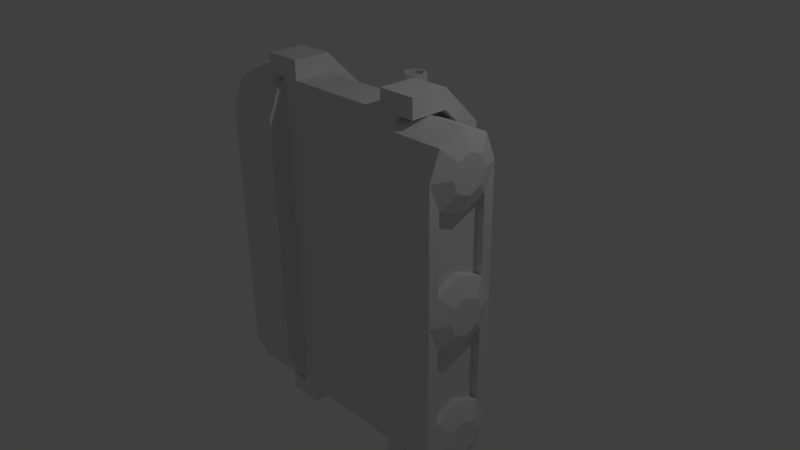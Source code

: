 # Source: TankagaPlayer.blend  (saved by Blender 2.77.0; exported with 4.5.12 LTS)
import bpy
from mathutils import Matrix  # noqa: F401  (used for matrix-valued properties, if any)

bpy.ops.wm.read_factory_settings(use_empty=True)
scene = bpy.context.scene
scene.name = 'Scene'

# ---- collections
col_collection_1 = bpy.data.collections.new('Collection 1'); scene.collection.children.link(col_collection_1)

# ---- materials (node trees are filled in below, after node groups)
mat_material = bpy.data.materials.new('Material')
mat_material.alpha_threshold = 0.0
mat_material.use_transparent_shadow = False
mat_material.roughness = 0.5
mat_material.line_color = (0.0, 0.0, 0.0, 1.0)

# ---- material node trees

# ---- world
world_world = bpy.data.worlds.new('World'); scene.world = world_world
world_world.color = (0.05088, 0.05088, 0.05088)
world_world.use_sun_shadow = False
world_world.sun_shadow_jitter_overblur = 0.0
world_world.cycles.sampling_method = 'MANUAL'

# ---- cameras
cam_camera = bpy.data.cameras.new('Camera')
cam_camera.clip_end = 100.0
cam_camera.lens = 35.0
cam_camera.sensor_width = 32.0
cam_camera.sensor_height = 18.0
cam_camera.ortho_scale = 7.314
cam_camera.dof.focus_distance = 0.0
cam_camera.dof.aperture_fstop = 128.0

# ---- lights
light_lamp = bpy.data.lights.new('Lamp', 'POINT')
light_lamp.transmission_factor = 0.0
light_lamp.cutoff_distance = 30.0
light_lamp.energy = 100.0
light_lamp.shadow_buffer_clip_start = 1.001
light_lamp.shadow_soft_size = 0.1
light_lamp.shadow_maximum_resolution = 0.006
light_lamp.use_absolute_resolution = True

# ---- meshes
me_cube = bpy.data.meshes.new('Cube')
me_cube.from_pydata([(0.75, -0.5, -2.5), (0.75, -0.5, 2.5), (0.75, 0.5, -2.0), (0.75, 0.5, 2.0), (0.75, -1.093e-07, -2.5), (0.75, 1.093e-07, 2.5), (1.0, -0.5, 0.25), (1.0, -0.5, 2.25), (1.0, -0.5, -2.25), (1.0, -9.835e-08, -2.25), (1.0, 0.25, -2.0), (1.0, 9.835e-08, 2.25), (1.0, 0.25, 2.0), (1.0, 0.25, 0.25), (1.0, 1.093e-08, 0.25), (1.25, -0.5, 2.25), (1.25, -0.5, 2.5), (1.25, 2.318e-08, -2.5), (1.25, 0.5, -2.0), (1.25, 2.417e-07, 2.5), (1.25, 0.5, 2.0), (1.25, 0.5, 0.25), (1.25, -0.5, -2.5), (1.25, -0.5, -2.25), (1.25, 3.41e-08, -2.25), (1.25, 0.25, -2.0), (1.25, 2.308e-07, 2.25), (1.25, 0.25, 2.0), (1.25, 0.25, 0.25), (0.5, 0.5, -1.625), (0.75, 0.5, 0.25), (0.75, 0.5, -1.0), (1.0, 0.25, -1.0), (1.25, 0.5, -1.0), (1.25, 0.25, -1.0), (1.0, -4.371e-08, -1.0), (1.0, -0.5, -1.0), (0.5, 0.75, -1.625), (0.75, 0.75, 0.25), (0.75, 0.75, -1.0), (0.5, 1.0, -1.625), (0.75, 1.0, 4.927e-07), (0.75, 1.0, -1.0), (0.5, 0.5, 0.25), (0.5, 0.75, 0.25), (0.5, 1.0, 4.927e-07), (0.5, 1.0, -0.5), (0.25, 1.0, 0.25), (0.1414, 0.6086, 0.25), (0.2, 0.75, 0.25), (0.1414, 0.8914, 0.25), (0.1061, 0.6439, 0.75), (0.15, 0.75, 0.75), (0.1061, 0.8561, 0.75), (0.1061, 0.6439, 2.25), (0.15, 0.75, 2.25), (0.1061, 0.8561, 2.25), (0.07955, 0.6705, 2.25), (0.1125, 0.75, 2.25), (0.07955, 0.8295, 2.25), (0.07955, 0.6705, 2.0), (0.1125, 0.75, 2.0), (0.07955, 0.8295, 2.0), (0.75, 0.5, 1.75), (1.25, 0.5, 1.5), (1.25, 0.25, 1.5), (0.75, 9.835e-08, 2.25), (0.75, 0.5, -1.75), (1.25, 0.5, -1.5), (1.25, 0.25, -1.5), (0.75, -9.835e-08, -2.25), (0.75, -0.5, -2.25), (0.75, -0.5, 2.25), (0.75, -0.5, 0.25), (0.75, -0.5, -1.0), (0.375, 1.0, -0.625), (0.375, 1.0, -1.125), (0.25, 1.0, -1.375), (0.2875, 1.1, -0.825), (0.2875, 1.1, -1.075), (0.225, 1.1, -1.2), (0.875, 0.6, 0.9375), (1.125, 0.6, 0.9375), (1.125, 0.6, -0.5625), (1.125, 0.6, 0.0625), (0.875, 0.6, -1.062), (1.125, 0.6, -1.062), (0.875, 0.6, 0.0625), (0.875, 0.6, -0.5625), (0.875, 0.6, 0.8125), (1.125, 0.6, 0.8125), (0.875, 0.6, -0.9375), (1.125, 0.6, -0.9375), (1.75, -0.25, 1.25), (1.75, 0.1036, 1.396), (1.75, 0.25, 1.75), (1.75, 0.1036, 2.104), (1.75, -0.25, 2.25), (1.75, -0.6036, 2.104), (1.75, -0.75, 1.75), (1.75, -0.6036, 1.396), (1.75, -0.25, -2.25), (1.75, 0.1036, -2.104), (1.75, 0.25, -1.75), (1.75, 0.1036, -1.396), (1.75, -0.25, -1.25), (1.75, -0.6036, -1.396), (1.75, -0.75, -1.75), (1.75, -0.6036, -2.104), (1.0, 0.25, 1.75), (1.0, 0.1036, 2.104), (1.0, -0.25, 2.25), (1.0, -0.6036, 2.104), (1.0, -0.75, 1.75), (1.0, -0.25, -2.25), (1.0, 0.1036, -2.104), (1.0, 0.25, -1.75), (1.0, -0.75, -1.75), (1.0, -0.6036, -2.104), (1.75, -0.25, -0.5), (1.75, 0.1036, -0.3536), (1.75, 0.25, -1.093e-08), (1.75, 0.1036, 0.3536), (1.75, -0.25, 0.5), (1.75, -0.6036, 0.3536), (1.75, -0.75, 3.278e-08), (1.75, -0.6036, -0.3536), (1.0, 0.25, -1.093e-08), (1.0, -0.75, 3.278e-08), (1.85, -0.25, -0.25), (1.85, -0.07322, -0.1768), (1.85, -3.641e-16, -8.33e-09), (1.85, -0.07322, 0.1768), (1.85, -0.25, 0.25), (1.85, -0.4268, 0.1768), (1.85, -0.5, 1.353e-08), (1.85, -0.4268, -0.1768), (1.85, -0.25, 4.446e-08), (1.85, -0.25, -2.0), (1.85, -0.07322, -1.927), (1.85, -7.649e-08, -1.75), (1.85, -0.07322, -1.573), (1.85, -0.25, -1.5), (1.85, -0.4268, -1.573), (1.85, -0.5, -1.75), (1.85, -0.4268, -1.927), (1.85, -0.25, -1.75), (1.85, -0.25, 1.5), (1.85, -0.07322, 1.573), (1.85, 7.649e-08, 1.75), (1.85, -0.07322, 1.927), (1.85, -0.25, 2.0), (1.85, -0.4268, 1.927), (1.85, -0.5, 1.75), (1.85, -0.4268, 1.573), (1.85, -0.25, 1.75), (1.65, -0.25, 1.25), (1.65, 0.1036, 1.396), (1.65, -0.6036, 1.396), (1.65, 0.1036, -1.396), (1.65, -0.25, -1.25), (1.65, -0.6036, -1.396), (1.65, -0.25, -0.5), (1.65, 0.1036, -0.3536), (1.65, 0.1036, 0.3536), (1.65, -0.25, 0.5), (1.65, -0.6036, 0.3536), (1.65, -0.6036, -0.3536), (-0.75, -0.5, -2.5), (-0.75, -0.5, 2.5), (-0.75, 0.5, -2.0), (-0.75, 0.5, 2.0), (0.0, 0.5, 1.75), (-0.75, -1.093e-07, -2.5), (-0.75, 1.093e-07, 2.5), (-1.0, -0.5, 0.25), (-1.0, -0.5, 2.25), (-1.0, -0.5, -2.25), (-1.0, -9.835e-08, -2.25), (-1.0, 0.25, -2.0), (-1.0, 9.835e-08, 2.25), (-1.0, 0.25, 2.0), (-1.0, 0.25, 0.25), (-1.0, 1.093e-08, 0.25), (-1.25, -0.5, 2.25), (-1.25, -0.5, 2.5), (-1.25, 2.318e-08, -2.5), (-1.25, 0.5, -2.0), (-1.25, 2.417e-07, 2.5), (-1.25, 0.5, 2.0), (-1.25, 0.5, 0.25), (-1.25, -0.5, -2.5), (-1.25, -0.5, -2.25), (-1.25, 3.41e-08, -2.25), (-1.25, 0.25, -2.0), (-1.25, 2.308e-07, 2.25), (-1.25, 0.25, 2.0), (-1.25, 0.25, 0.25), (-0.5, 0.5, -1.625), (-0.75, 0.5, 0.25), (-0.75, 0.5, -1.0), (-1.0, 0.25, -1.0), (-1.25, 0.5, -1.0), (-1.25, 0.25, -1.0), (-1.0, -4.371e-08, -1.0), (-1.0, -0.5, -1.0), (0.0, 0.5, -1.625), (0.0, 0.5, 0.25), (-0.5, 0.75, -1.625), (-0.75, 0.75, 0.25), (-0.75, 0.75, -1.0), (0.0, 0.75, -1.625), (-0.5, 1.0, -1.625), (-0.75, 1.0, 4.927e-07), (-0.75, 1.0, -1.0), (0.0, 1.0, -1.625), (-0.5, 0.5, 0.25), (-0.5, 0.75, 0.25), (-0.5, 1.0, 4.927e-07), (0.0, 1.0, 0.003801), (-0.5, 1.0, -0.5), (0.0, 1.0, -0.4981), (0.0, 1.0, 0.25), (-0.25, 1.0, 0.25), (0.0, 0.95, 0.25), (0.0, 0.55, 0.25), (-0.1414, 0.6086, 0.25), (-0.2, 0.75, 0.25), (-0.1414, 0.8914, 0.25), (0.0, 0.9, 0.75), (0.0, 0.6, 0.75), (-0.1061, 0.6439, 0.75), (-0.15, 0.75, 0.75), (-0.1061, 0.8561, 0.75), (0.0, 0.9, 2.25), (0.0, 0.6, 2.25), (-0.1061, 0.6439, 2.25), (-0.15, 0.75, 2.25), (-0.1061, 0.8561, 2.25), (0.0, 0.8625, 2.25), (0.0, 0.6375, 2.25), (-0.07955, 0.6705, 2.25), (-0.1125, 0.75, 2.25), (-0.07955, 0.8295, 2.25), (0.0, 0.8625, 2.0), (0.0, 0.6375, 2.0), (-0.07955, 0.6705, 2.0), (-0.1125, 0.75, 2.0), (-0.07955, 0.8295, 2.0), (0.0, 0.75, 2.0), (-0.75, 0.5, 1.75), (-1.25, 0.5, 1.5), (-1.25, 0.25, 1.5), (0.0, 9.835e-08, 2.25), (-0.75, 9.835e-08, 2.25), (-0.75, 0.5, -1.75), (-1.25, 0.5, -1.5), (-1.25, 0.25, -1.5), (-0.75, -9.835e-08, -2.25), (0.0, 0.5, -1.75), (0.0, -9.835e-08, -2.25), (-0.75, -0.5, -2.25), (0.0, -0.5, -2.25), (0.0, -0.5, 2.25), (-0.75, -0.5, 2.25), (-0.75, -0.5, 0.25), (-0.75, -0.5, -1.0), (0.0, -0.5, 0.25), (0.0, -0.5, -1.0), (-0.375, 1.0, -0.625), (-0.375, 1.0, -1.125), (-0.25, 1.0, -1.375), (0.0, 1.0, -1.375), (0.0, 1.0, -0.625), (-0.2875, 1.1, -0.825), (-0.2875, 1.1, -1.075), (-0.225, 1.1, -1.2), (0.0, 1.1, -1.2), (0.0, 1.1, -0.825), (-0.875, 0.6, 0.9375), (-1.125, 0.6, 0.9375), (-1.125, 0.6, -0.5625), (-1.125, 0.6, 0.0625), (-0.875, 0.6, -1.062), (-1.125, 0.6, -1.062), (-0.875, 0.6, 0.0625), (-0.875, 0.6, -0.5625), (-0.875, 0.6, 0.8125), (-1.125, 0.6, 0.8125), (-0.875, 0.6, -0.9375), (-1.125, 0.6, -0.9375), (-1.75, -0.25, 1.25), (-1.75, 0.1036, 1.396), (-1.75, 0.25, 1.75), (-1.75, 0.1036, 2.104), (-1.75, -0.25, 2.25), (-1.75, -0.6036, 2.104), (-1.75, -0.75, 1.75), (-1.75, -0.6036, 1.396), (-1.75, -0.25, -2.25), (-1.75, 0.1036, -2.104), (-1.75, 0.25, -1.75), (-1.75, 0.1036, -1.396), (-1.75, -0.25, -1.25), (-1.75, -0.6036, -1.396), (-1.75, -0.75, -1.75), (-1.75, -0.6036, -2.104), (-1.0, 0.25, 1.75), (-1.0, 0.1036, 2.104), (-1.0, -0.25, 2.25), (-1.0, -0.6036, 2.104), (-1.0, -0.75, 1.75), (-1.0, -0.25, -2.25), (-1.0, 0.1036, -2.104), (-1.0, 0.25, -1.75), (-1.0, -0.75, -1.75), (-1.0, -0.6036, -2.104), (-1.75, -0.25, -0.5), (-1.75, 0.1036, -0.3536), (-1.75, 0.25, -1.093e-08), (-1.75, 0.1036, 0.3536), (-1.75, -0.25, 0.5), (-1.75, -0.6036, 0.3536), (-1.75, -0.75, 3.278e-08), (-1.75, -0.6036, -0.3536), (-1.0, 0.25, -1.093e-08), (-1.0, -0.75, 3.278e-08), (-1.85, -0.25, -0.25), (-1.85, -0.07322, -0.1768), (-1.85, -3.641e-16, -8.33e-09), (-1.85, -0.07322, 0.1768), (-1.85, -0.25, 0.25), (-1.85, -0.4268, 0.1768), (-1.85, -0.5, 1.353e-08), (-1.85, -0.4268, -0.1768), (-1.85, -0.25, 4.446e-08), (-1.85, -0.25, -2.0), (-1.85, -0.07322, -1.927), (-1.85, -7.649e-08, -1.75), (-1.85, -0.07322, -1.573), (-1.85, -0.25, -1.5), (-1.85, -0.4268, -1.573), (-1.85, -0.5, -1.75), (-1.85, -0.4268, -1.927), (-1.85, -0.25, -1.75), (-1.85, -0.25, 1.5), (-1.85, -0.07322, 1.573), (-1.85, 7.649e-08, 1.75), (-1.85, -0.07322, 1.927), (-1.85, -0.25, 2.0), (-1.85, -0.4268, 1.927), (-1.85, -0.5, 1.75), (-1.85, -0.4268, 1.573), (-1.85, -0.25, 1.75), (-1.65, -0.25, 1.25), (-1.65, 0.1036, 1.396), (-1.65, -0.6036, 1.396), (-1.65, 0.1036, -1.396), (-1.65, -0.25, -1.25), (-1.65, -0.6036, -1.396), (-1.65, -0.25, -0.5), (-1.65, 0.1036, -0.3536), (-1.65, 0.1036, 0.3536), (-1.65, -0.25, 0.5), (-1.65, -0.6036, 0.3536), (-1.65, -0.6036, -0.3536)], [], [(21, 28, 34, 33), (3, 5, 19, 20), (10, 9, 24, 25), (8, 0, 22, 23), (7, 11, 26, 15), (11, 12, 27, 26), (14, 13, 12, 11), (6, 14, 11, 7), (13, 32, 34, 28), (17, 24, 23, 22), (18, 25, 24, 17), (20, 19, 26, 27), (15, 26, 19, 16), (9, 8, 23, 24), (5, 1, 16, 19), (4, 2, 18, 17), (1, 7, 15, 16), (0, 4, 17, 22), (32, 13, 14, 35), (36, 35, 14, 6), (32, 35, 9, 10), (8, 9, 35, 36), (31, 29, 37, 39), (43, 30, 38, 44), (29, 206, 211, 37), (30, 31, 39, 38), (39, 37, 40, 42), (37, 211, 215, 40), (38, 39, 42, 41), (21, 33, 83, 84), (41, 45, 44, 38), (221, 219, 45, 46), (42, 46, 45, 41), (45, 47, 44), (45, 219, 222, 47), (50, 47, 222, 224), (44, 47, 50, 49), (43, 44, 49, 48), (207, 43, 48, 225), (50, 224, 229, 53), (225, 48, 51, 230), (48, 49, 52, 51), (49, 50, 53, 52), (52, 53, 56, 55), (53, 229, 234, 56), (230, 51, 54, 235), (51, 52, 55, 54), (54, 55, 58, 57), (55, 56, 59, 58), (56, 234, 239, 59), (235, 54, 57, 240), (240, 57, 60, 245), (57, 58, 61, 60), (58, 59, 62, 61), (59, 239, 244, 62), (61, 62, 244, 249), (245, 60, 61, 249), (20, 27, 65, 64), (20, 64, 90, 82), (28, 21, 64, 65), (27, 12, 65), (12, 13, 28, 65), (63, 172, 253, 66), (3, 63, 66, 5), (18, 2, 85, 86), (25, 18, 68, 69), (25, 69, 10), (10, 69, 34, 32), (34, 69, 68, 33), (33, 68, 92, 83), (31, 67, 29), (70, 67, 2, 4), (206, 29, 67, 259), (70, 260, 259, 67), (260, 70, 71, 262), (66, 253, 263, 72), (0, 71, 70, 4), (8, 71, 0), (5, 66, 72, 1), (1, 72, 7), (36, 6, 73, 74), (6, 7, 72, 73), (36, 74, 71, 8), (74, 73, 267, 268), (71, 74, 268, 262), (263, 267, 73, 72), (221, 46, 75, 273), (42, 76, 75, 46), (40, 77, 76, 42), (215, 272, 77, 40), (75, 76, 79, 78), (76, 77, 80, 79), (77, 272, 277, 80), (273, 75, 78, 278), (79, 278, 78), (79, 80, 277, 278), (2, 67, 91, 85), (30, 43, 172, 63), (207, 172, 43), (83, 88, 87, 84), (84, 87, 89, 90), (86, 85, 91, 92), (83, 92, 91, 88), (82, 90, 89, 81), (3, 20, 82, 81), (31, 30, 87, 88), (68, 18, 86, 92), (67, 31, 88, 91), (64, 21, 84, 90), (63, 3, 81, 89), (30, 63, 89, 87), (101, 108, 118, 114), (97, 96, 110, 111), (102, 101, 114, 115), (98, 97, 111, 112), (103, 102, 115, 116), (108, 107, 117, 118), (96, 95, 109, 110), (99, 98, 112, 113), (111, 110, 112), (110, 109, 113, 112), (116, 115, 118, 117), (114, 118, 115), (100, 99, 125, 124), (95, 94, 122, 121), (107, 106, 126, 125), (104, 103, 121, 120), (116, 117, 128, 127), (109, 127, 128, 113), (109, 95, 121, 127), (116, 127, 121, 103), (117, 107, 125, 128), (113, 128, 125, 99), (123, 124, 134, 133), (119, 120, 130, 129), (124, 125, 135, 134), (120, 121, 131, 130), (125, 126, 136, 135), (121, 122, 132, 131), (126, 119, 129, 136), (122, 123, 133, 132), (129, 137, 135, 136), (137, 133, 134, 135), (130, 131, 137, 129), (131, 132, 133, 137), (107, 108, 145, 144), (103, 104, 141, 140), (108, 101, 138, 145), (104, 105, 142, 141), (105, 106, 143, 142), (101, 102, 139, 138), (106, 107, 144, 143), (102, 103, 140, 139), (138, 146, 144, 145), (146, 142, 143, 144), (139, 140, 146, 138), (140, 141, 142, 146), (99, 100, 154, 153), (95, 96, 150, 149), (100, 93, 147, 154), (96, 97, 151, 150), (97, 98, 152, 151), (93, 94, 148, 147), (98, 99, 153, 152), (94, 95, 149, 148), (147, 155, 153, 154), (155, 151, 152, 153), (148, 149, 155, 147), (149, 150, 151, 155), (122, 94, 157, 164), (123, 122, 164, 165), (93, 100, 158, 156), (106, 105, 160, 161), (126, 106, 161, 167), (94, 93, 156, 157), (124, 123, 165, 166), (100, 124, 166, 158), (104, 120, 163, 159), (119, 126, 167, 162), (105, 104, 159, 160), (120, 119, 162, 163), (156, 158, 166, 165), (157, 156, 165, 164), (161, 160, 162, 167), (160, 159, 163, 162), (190, 202, 203, 197), (171, 189, 188, 174), (179, 194, 193, 178), (177, 192, 191, 168), (176, 184, 195, 180), (180, 195, 196, 181), (183, 180, 181, 182), (175, 176, 180, 183), (182, 197, 203, 201), (186, 191, 192, 193), (187, 186, 193, 194), (189, 196, 195, 188), (184, 185, 188, 195), (178, 193, 192, 177), (174, 188, 185, 169), (173, 186, 187, 170), (169, 185, 184, 176), (168, 191, 186, 173), (201, 204, 183, 182), (205, 175, 183, 204), (201, 179, 178, 204), (177, 205, 204, 178), (200, 210, 208, 198), (216, 217, 209, 199), (198, 208, 211, 206), (199, 209, 210, 200), (210, 214, 212, 208), (208, 212, 215, 211), (209, 213, 214, 210), (190, 282, 281, 202), (213, 209, 217, 218), (221, 220, 218, 219), (214, 213, 218, 220), (218, 217, 223), (218, 223, 222, 219), (228, 224, 222, 223), (217, 227, 228, 223), (216, 226, 227, 217), (207, 225, 226, 216), (228, 233, 229, 224), (225, 230, 231, 226), (226, 231, 232, 227), (227, 232, 233, 228), (232, 237, 238, 233), (233, 238, 234, 229), (230, 235, 236, 231), (231, 236, 237, 232), (236, 241, 242, 237), (237, 242, 243, 238), (238, 243, 239, 234), (235, 240, 241, 236), (240, 245, 246, 241), (241, 246, 247, 242), (242, 247, 248, 243), (243, 248, 244, 239), (247, 249, 244, 248), (245, 249, 247, 246), (189, 251, 252, 196), (189, 280, 288, 251), (197, 252, 251, 190), (196, 252, 181), (181, 252, 197, 182), (250, 254, 253, 172), (171, 174, 254, 250), (187, 284, 283, 170), (194, 257, 256, 187), (194, 179, 257), (179, 201, 203, 257), (203, 202, 256, 257), (202, 281, 290, 256), (200, 198, 255), (258, 173, 170, 255), (206, 259, 255, 198), (258, 255, 259, 260), (260, 262, 261, 258), (254, 264, 263, 253), (168, 173, 258, 261), (177, 168, 261), (174, 169, 264, 254), (169, 176, 264), (205, 266, 265, 175), (175, 265, 264, 176), (205, 177, 261, 266), (266, 268, 267, 265), (261, 262, 268, 266), (263, 264, 265, 267), (221, 273, 269, 220), (214, 220, 269, 270), (212, 214, 270, 271), (215, 212, 271, 272), (269, 274, 275, 270), (270, 275, 276, 271), (271, 276, 277, 272), (273, 278, 274, 269), (275, 274, 278), (275, 278, 277, 276), (170, 283, 289, 255), (199, 250, 172, 216), (207, 216, 172), (281, 282, 285, 286), (282, 288, 287, 285), (284, 290, 289, 283), (281, 286, 289, 290), (280, 279, 287, 288), (171, 279, 280, 189), (200, 286, 285, 199), (256, 290, 284, 187), (255, 289, 286, 200), (251, 288, 282, 190), (250, 287, 279, 171), (199, 285, 287, 250), (299, 312, 316, 306), (295, 309, 308, 294), (300, 313, 312, 299), (296, 310, 309, 295), (301, 314, 313, 300), (306, 316, 315, 305), (294, 308, 307, 293), (297, 311, 310, 296), (309, 310, 308), (308, 310, 311, 307), (314, 315, 316, 313), (312, 313, 316), (298, 322, 323, 297), (293, 319, 320, 292), (305, 323, 324, 304), (302, 318, 319, 301), (314, 325, 326, 315), (307, 311, 326, 325), (307, 325, 319, 293), (314, 301, 319, 325), (315, 326, 323, 305), (311, 297, 323, 326), (321, 331, 332, 322), (317, 327, 328, 318), (322, 332, 333, 323), (318, 328, 329, 319), (323, 333, 334, 324), (319, 329, 330, 320), (324, 334, 327, 317), (320, 330, 331, 321), (327, 334, 333, 335), (335, 333, 332, 331), (328, 327, 335, 329), (329, 335, 331, 330), (305, 342, 343, 306), (301, 338, 339, 302), (306, 343, 336, 299), (302, 339, 340, 303), (303, 340, 341, 304), (299, 336, 337, 300), (304, 341, 342, 305), (300, 337, 338, 301), (336, 343, 342, 344), (344, 342, 341, 340), (337, 336, 344, 338), (338, 344, 340, 339), (297, 351, 352, 298), (293, 347, 348, 294), (298, 352, 345, 291), (294, 348, 349, 295), (295, 349, 350, 296), (291, 345, 346, 292), (296, 350, 351, 297), (292, 346, 347, 293), (345, 352, 351, 353), (353, 351, 350, 349), (346, 345, 353, 347), (347, 353, 349, 348), (320, 362, 355, 292), (321, 363, 362, 320), (291, 354, 356, 298), (304, 359, 358, 303), (324, 365, 359, 304), (292, 355, 354, 291), (322, 364, 363, 321), (298, 356, 364, 322), (302, 357, 361, 318), (317, 360, 365, 324), (303, 358, 357, 302), (318, 361, 360, 317), (354, 363, 364, 356), (355, 362, 363, 354), (359, 365, 360, 358), (358, 360, 361, 357)])
_ca = me_cube.color_attributes.new('Col', 'BYTE_COLOR', 'CORNER')
_ca.data.foreach_set('color', [0.005605, 0.1248, 0.01444, 1.0, 0.005605, 0.1248, 0.01444, 1.0, 0.005605, 0.1248, 0.01444, 1.0, 0.005605, 0.1248, 0.01444, 1.0, 0.005605, 0.1248, 0.01444, 1.0, 0.005605, 0.1248, 0.01444, 1.0, 0.005605, 0.1248, 0.01444, 1.0, 0.005605, 0.1248, 0.01444, 1.0, 0.005605, 0.1248, 0.01444, 1.0, 0.005605, 0.1248, 0.01444, 1.0, 0.005605, 0.1248, 0.01444, 1.0, 0.005605, 0.1248, 0.01444, 1.0, 0.005605, 0.1248, 0.01444, 1.0, 0.005605, 0.1248, 0.01444, 1.0, 0.005605, 0.1248, 0.01444, 1.0, 0.005605, 0.1248, 0.01444, 1.0, 0.005605, 0.1248, 0.01444, 1.0, 0.005605, 0.1248, 0.01444, 1.0, 0.005605, 0.1248, 0.01444, 1.0, 0.005605, 0.1248, 0.01444, 1.0, 0.005605, 0.1248, 0.01444, 1.0, 0.005605, 0.1248, 0.01444, 1.0, 0.005605, 0.1248, 0.01444, 1.0, 0.005605, 0.1248, 0.01444, 1.0, 0.005605, 0.1248, 0.01444, 1.0, 0.005605, 0.1248, 0.01444, 1.0, 0.005605, 0.1248, 0.01444, 1.0, 0.005605, 0.1248, 0.01444, 1.0, 0.005605, 0.1248, 0.01444, 1.0, 0.005605, 0.1248, 0.01444, 1.0, 0.005605, 0.1248, 0.01444, 1.0, 0.005605, 0.1248, 0.01444, 1.0, 0.005605, 0.1248, 0.01444, 1.0, 0.005605, 0.1248, 0.01444, 1.0, 0.005605, 0.1248, 0.01444, 1.0, 0.005605, 0.1248, 0.01444, 1.0, 0.005605, 0.1248, 0.01444, 1.0, 0.005605, 0.1248, 0.01444, 1.0, 0.005605, 0.1248, 0.01444, 1.0, 0.005605, 0.1248, 0.01444, 1.0, 0.005605, 0.1248, 0.01444, 1.0, 0.005605, 0.1248, 0.01444, 1.0, 0.005605, 0.1248, 0.01444, 1.0, 0.005605, 0.1248, 0.01444, 1.0, 0.005605, 0.1248, 0.01444, 1.0, 0.005605, 0.1248, 0.01444, 1.0, 0.005605, 0.1248, 0.01444, 1.0, 0.005605, 0.1248, 0.01444, 1.0, 0.005605, 0.1248, 0.01444, 1.0, 0.005605, 0.1248, 0.01444, 1.0, 0.005605, 0.1248, 0.01444, 1.0, 0.005605, 0.1248, 0.01444, 1.0, 0.005605, 0.1248, 0.01444, 1.0, 0.005605, 0.1248, 0.01444, 1.0, 0.005605, 0.1248, 0.01444, 1.0, 0.005605, 0.1248, 0.01444, 1.0, 0.005605, 0.1248, 0.01444, 1.0, 0.005605, 0.1248, 0.01444, 1.0, 0.005605, 0.1248, 0.01444, 1.0, 0.005605, 0.1248, 0.01444, 1.0, 0.005605, 0.1248, 0.01444, 1.0, 0.005605, 0.1248, 0.01444, 1.0, 0.008023, 0.1329, 0.01764, 1.0, 0.005605, 0.1248, 0.01444, 1.0, 0.005605, 0.1248, 0.01444, 1.0, 0.005605, 0.1248, 0.01444, 1.0, 0.005605, 0.1248, 0.01444, 1.0, 0.005605, 0.1248, 0.01444, 1.0, 0.005605, 0.1248, 0.01444, 1.0, 0.005605, 0.1248, 0.01444, 1.0, 0.005605, 0.1248, 0.01444, 1.0, 0.005605, 0.1248, 0.01444, 1.0, 0.005605, 0.1248, 0.01444, 1.0, 0.005605, 0.1248, 0.01444, 1.0, 0.005605, 0.1248, 0.01444, 1.0, 0.005605, 0.1248, 0.01444, 1.0, 0.005605, 0.1248, 0.01444, 1.0, 0.005605, 0.1248, 0.01444, 1.0, 0.005605, 0.1248, 0.01444, 1.0, 0.005605, 0.1248, 0.01444, 1.0, 0.005605, 0.1248, 0.01444, 1.0, 0.005605, 0.1248, 0.01444, 1.0, 0.005605, 0.1248, 0.01444, 1.0, 0.005605, 0.1248, 0.01444, 1.0, 0.005605, 0.1248, 0.01444, 1.0, 0.005605, 0.1248, 0.01444, 1.0, 0.005605, 0.1248, 0.01444, 1.0, 0.005605, 0.1248, 0.01444, 1.0, 0.005605, 0.1248, 0.01444, 1.0, 0.005605, 0.1248, 0.01444, 1.0, 0.005605, 0.1248, 0.01444, 1.0, 0.005605, 0.1248, 0.01444, 1.0, 0.005605, 0.1248, 0.01444, 1.0, 0.005605, 0.1248, 0.01444, 1.0, 0.005605, 0.1248, 0.01444, 1.0, 0.005605, 0.1248, 0.01444, 1.0, 0.005605, 0.1248, 0.01444, 1.0, 0.005605, 0.1248, 0.01444, 1.0, 0.005605, 0.1248, 0.01444, 1.0, 0.005605, 0.1248, 0.01444, 1.0, 0.005605, 0.1248, 0.01444, 1.0, 0.005605, 0.1248, 0.01444, 1.0, 0.005605, 0.1248, 0.01444, 1.0, 0.005605, 0.1248, 0.01444, 1.0, 0.005605, 0.1248, 0.01444, 1.0, 0.005605, 0.1248, 0.01444, 1.0, 0.005605, 0.1248, 0.01444, 1.0, 0.005605, 0.1248, 0.01444, 1.0, 0.005605, 0.1248, 0.01444, 1.0, 0.005605, 0.1248, 0.01444, 1.0, 0.005605, 0.1248, 0.01444, 1.0, 0.005605, 0.1248, 0.01444, 1.0, 0.005605, 0.1248, 0.01444, 1.0, 0.005605, 0.1248, 0.01444, 1.0, 0.005605, 0.1248, 0.01444, 1.0, 0.005605, 0.1248, 0.01444, 1.0, 0.005605, 0.1248, 0.01444, 1.0, 0.005605, 0.1248, 0.01444, 1.0, 0.005605, 0.1248, 0.01444, 1.0, 0.005605, 0.1248, 0.01444, 1.0, 0.005605, 0.1248, 0.01444, 1.0, 0.005605, 0.1248, 0.01444, 1.0, 0.005605, 0.1248, 0.01444, 1.0, 0.005605, 0.1248, 0.01444, 1.0, 0.005605, 0.1248, 0.01444, 1.0, 0.005605, 0.1248, 0.01444, 1.0, 0.005605, 0.1248, 0.01444, 1.0, 0.005605, 0.1248, 0.01444, 1.0, 0.005605, 0.1248, 0.01444, 1.0, 0.005605, 0.1248, 0.01444, 1.0, 0.005605, 0.1248, 0.01444, 1.0, 0.005605, 0.1248, 0.01444, 1.0, 0.005605, 0.1248, 0.01444, 1.0, 0.005605, 0.1248, 0.01444, 1.0, 0.005605, 0.1248, 0.01444, 1.0, 0.005605, 0.1248, 0.01444, 1.0, 0.005605, 0.1248, 0.01444, 1.0, 0.005605, 0.1248, 0.01444, 1.0, 0.005605, 0.1248, 0.01444, 1.0, 0.005605, 0.1248, 0.01444, 1.0, 0.005605, 0.1248, 0.01444, 1.0, 0.005605, 0.1248, 0.01444, 1.0, 0.005605, 0.1248, 0.01444, 1.0, 0.005605, 0.1248, 0.01444, 1.0, 0.005605, 0.1248, 0.01444, 1.0, 0.005605, 0.1248, 0.01444, 1.0, 0.005605, 0.1248, 0.01444, 1.0, 0.005605, 0.1248, 0.01444, 1.0, 0.005605, 0.1248, 0.01444, 1.0, 0.005605, 0.1248, 0.01444, 1.0, 0.005605, 0.1248, 0.01444, 1.0, 0.005605, 0.1248, 0.01444, 1.0, 0.005605, 0.1248, 0.01444, 1.0, 0.005605, 0.1248, 0.01444, 1.0, 0.005605, 0.1248, 0.01444, 1.0, 0.005605, 0.1248, 0.01444, 1.0, 0.005605, 0.1248, 0.01444, 1.0, 0.005605, 0.1248, 0.01444, 1.0, 0.005605, 0.1248, 0.01444, 1.0, 0.005605, 0.1248, 0.01444, 1.0, 0.005605, 0.1248, 0.01444, 1.0, 0.005605, 0.1248, 0.01444, 1.0, 0.005605, 0.1248, 0.01444, 1.0, 0.005605, 0.1248, 0.01444, 1.0, 0.005605, 0.1248, 0.01444, 1.0, 0.005605, 0.1248, 0.01444, 1.0, 0.005605, 0.1248, 0.01444, 1.0, 0.005605, 0.1248, 0.01444, 1.0, 0.005605, 0.1248, 0.01444, 1.0, 0.005605, 0.1248, 0.01444, 1.0, 0.005605, 0.1248, 0.01444, 1.0, 0.005605, 0.1248, 0.01444, 1.0, 0.005605, 0.1248, 0.01444, 1.0, 0.005605, 0.1248, 0.01444, 1.0, 0.005605, 0.1248, 0.01444, 1.0, 0.005605, 0.1248, 0.01444, 1.0, 0.005605, 0.1248, 0.01444, 1.0, 0.005605, 0.1248, 0.01444, 1.0, 0.005605, 0.1248, 0.01444, 1.0, 0.005605, 0.1248, 0.01444, 1.0, 0.005605, 0.1248, 0.01444, 1.0, 0.005605, 0.1248, 0.01444, 1.0, 0.005605, 0.1248, 0.01444, 1.0, 0.005605, 0.1248, 0.01444, 1.0, 0.005605, 0.1248, 0.01444, 1.0, 0.005605, 0.1248, 0.01444, 1.0, 0.005605, 0.1248, 0.01444, 1.0, 0.005605, 0.1248, 0.01444, 1.0, 0.005605, 0.1248, 0.01444, 1.0, 0.005605, 0.1248, 0.01444, 1.0, 0.005605, 0.1248, 0.01444, 1.0, 0.005605, 0.1248, 0.01444, 1.0, 0.005605, 0.1248, 0.01444, 1.0, 0.005605, 0.1248, 0.01444, 1.0, 0.005605, 0.1248, 0.01444, 1.0, 0.005605, 0.1248, 0.01444, 1.0, 0.005605, 0.1248, 0.01444, 1.0, 0.005605, 0.1248, 0.01444, 1.0, 0.005605, 0.1248, 0.01444, 1.0, 0.005605, 0.1248, 0.01444, 1.0, 0.005605, 0.1248, 0.01444, 1.0, 0.005605, 0.1248, 0.01444, 1.0, 0.005605, 0.1248, 0.01444, 1.0, 0.005605, 0.1248, 0.01444, 1.0, 0.005605, 0.1248, 0.01444, 1.0, 0.0, 0.0, 0.0, 1.0, 0.0, 0.0, 0.0, 1.0, 0.005605, 0.1248, 0.01444, 1.0, 0.005605, 0.1248, 0.01444, 1.0, 0.0, 0.0, 0.0, 1.0, 0.0, 0.0, 0.0, 1.0, 0.005605, 0.1248, 0.01444, 1.0, 0.005605, 0.1248, 0.01444, 1.0, 0.0, 0.0, 0.0, 1.0, 0.0, 0.0, 0.0, 1.0, 0.005605, 0.1248, 0.01444, 1.0, 0.005605, 0.1248, 0.01444, 1.0, 0.0, 0.0, 0.0, 1.0, 0.0, 0.0, 0.0, 1.0, 0.0, 0.0, 0.0, 1.0, 0.0, 0.0, 0.0, 1.0, 0.0, 0.0, 0.0, 1.0, 0.0, 0.0, 0.0, 1.0, 0.0, 0.0, 0.0, 1.0, 0.0, 0.0, 0.0, 1.0, 0.0, 0.0, 0.0, 1.0, 0.0, 0.0, 0.0, 1.0, 0.005605, 0.1248, 0.01444, 1.0, 0.005605, 0.1248, 0.01444, 1.0, 0.005605, 0.1248, 0.01444, 1.0, 0.005605, 0.1248, 0.01444, 1.0, 0.005605, 0.1248, 0.01444, 1.0, 0.005605, 0.1248, 0.01444, 1.0, 0.005605, 0.1248, 0.01444, 1.0, 0.005605, 0.1248, 0.01444, 1.0, 0.005605, 0.1248, 0.01444, 1.0, 0.005605, 0.1248, 0.01444, 1.0, 0.005605, 0.1248, 0.01444, 1.0, 0.005605, 0.1248, 0.01444, 1.0, 0.005605, 0.1248, 0.01444, 1.0, 0.005605, 0.1248, 0.01444, 1.0, 0.005605, 0.1248, 0.01444, 1.0, 0.005605, 0.1248, 0.01444, 1.0, 0.005605, 0.1248, 0.01444, 1.0, 0.005605, 0.1248, 0.01444, 1.0, 0.005605, 0.1248, 0.01444, 1.0, 0.005605, 0.1248, 0.01444, 1.0, 0.005605, 0.1248, 0.01444, 1.0, 0.005605, 0.1248, 0.01444, 1.0, 0.005605, 0.1248, 0.01444, 1.0, 0.005605, 0.1248, 0.01444, 1.0, 0.005605, 0.1248, 0.01444, 1.0, 0.005605, 0.1248, 0.01444, 1.0, 0.005605, 0.1248, 0.01444, 1.0, 0.005605, 0.1248, 0.01444, 1.0, 0.005605, 0.1248, 0.01444, 1.0, 0.005605, 0.1248, 0.01444, 1.0, 0.005605, 0.1248, 0.01444, 1.0, 0.005605, 0.1248, 0.01444, 1.0, 0.005605, 0.1248, 0.01444, 1.0, 0.005605, 0.1248, 0.01444, 1.0, 0.005605, 0.1248, 0.01444, 1.0, 0.005605, 0.1248, 0.01444, 1.0, 0.005605, 0.1248, 0.01444, 1.0, 0.005605, 0.1248, 0.01444, 1.0, 0.005605, 0.1248, 0.01444, 1.0, 0.005605, 0.1248, 0.01444, 1.0, 0.005605, 0.1248, 0.01444, 1.0, 0.005605, 0.1248, 0.01444, 1.0, 0.005605, 0.1248, 0.01444, 1.0, 0.005605, 0.1248, 0.01444, 1.0, 0.005605, 0.1248, 0.01444, 1.0, 0.005605, 0.1248, 0.01444, 1.0, 0.005605, 0.1248, 0.01444, 1.0, 0.005605, 0.1248, 0.01444, 1.0, 0.005605, 0.1248, 0.01444, 1.0, 0.005605, 0.1248, 0.01444, 1.0, 0.005605, 0.1248, 0.01444, 1.0, 0.005605, 0.1248, 0.01444, 1.0, 0.005605, 0.1248, 0.01444, 1.0, 0.005605, 0.1248, 0.01444, 1.0, 0.005605, 0.1248, 0.01444, 1.0, 0.005605, 0.1248, 0.01444, 1.0, 0.005605, 0.1248, 0.01444, 1.0, 0.005605, 0.1248, 0.01444, 1.0, 0.005605, 0.1248, 0.01444, 1.0, 0.005605, 0.1248, 0.01444, 1.0, 0.005605, 0.1248, 0.01444, 1.0, 0.005605, 0.1248, 0.01444, 1.0, 0.005605, 0.1248, 0.01444, 1.0, 0.005605, 0.1248, 0.01444, 1.0, 0.005605, 0.1248, 0.01444, 1.0, 0.005605, 0.1248, 0.01444, 1.0, 0.005605, 0.1248, 0.01444, 1.0, 0.005605, 0.1248, 0.01444, 1.0, 0.005605, 0.1248, 0.01444, 1.0, 0.005605, 0.1248, 0.01444, 1.0, 0.005605, 0.1248, 0.01444, 1.0, 0.005605, 0.1248, 0.01444, 1.0, 0.005605, 0.1248, 0.01444, 1.0, 0.005605, 0.1248, 0.01444, 1.0, 0.005605, 0.1248, 0.01444, 1.0, 0.005605, 0.1248, 0.01444, 1.0, 0.005605, 0.1248, 0.01444, 1.0, 0.005605, 0.1248, 0.01444, 1.0, 0.005605, 0.1248, 0.01444, 1.0, 0.005605, 0.1248, 0.01444, 1.0, 0.005605, 0.1248, 0.01444, 1.0, 0.005605, 0.1248, 0.01444, 1.0, 0.005605, 0.1248, 0.01444, 1.0, 0.005605, 0.1248, 0.01444, 1.0, 0.005605, 0.1248, 0.01444, 1.0, 0.005605, 0.1248, 0.01444, 1.0, 0.005605, 0.1248, 0.01444, 1.0, 0.005605, 0.1248, 0.01444, 1.0, 0.005605, 0.1248, 0.01444, 1.0, 0.005605, 0.1248, 0.01444, 1.0, 0.005605, 0.1248, 0.01444, 1.0, 0.005605, 0.1248, 0.01444, 1.0, 0.005605, 0.1248, 0.01444, 1.0, 0.005605, 0.1248, 0.01444, 1.0, 0.005605, 0.1248, 0.01444, 1.0, 0.005605, 0.1248, 0.01444, 1.0, 0.005605, 0.1248, 0.01444, 1.0, 0.005605, 0.1248, 0.01444, 1.0, 0.005605, 0.1248, 0.01444, 1.0, 0.005605, 0.1248, 0.01444, 1.0, 0.005605, 0.1248, 0.01444, 1.0, 0.005605, 0.1248, 0.01444, 1.0, 0.005605, 0.1248, 0.01444, 1.0, 0.005605, 0.1248, 0.01444, 1.0, 0.005605, 0.1248, 0.01444, 1.0, 0.005605, 0.1248, 0.01444, 1.0, 0.005605, 0.1248, 0.01444, 1.0, 0.005605, 0.1248, 0.01444, 1.0, 0.005605, 0.1248, 0.01444, 1.0, 0.005605, 0.1248, 0.01444, 1.0, 0.005605, 0.1248, 0.01444, 1.0, 0.005605, 0.1248, 0.01444, 1.0, 0.005605, 0.1248, 0.01444, 1.0, 0.005605, 0.1248, 0.01444, 1.0, 0.005605, 0.1248, 0.01444, 1.0, 0.005605, 0.1248, 0.01444, 1.0, 0.005605, 0.1248, 0.01444, 1.0, 0.005605, 0.1248, 0.01444, 1.0, 0.005605, 0.1248, 0.01444, 1.0, 0.005605, 0.1248, 0.01444, 1.0, 0.005605, 0.1248, 0.01444, 1.0, 0.005605, 0.1248, 0.01444, 1.0, 0.005605, 0.1248, 0.01444, 1.0, 0.005605, 0.1248, 0.01444, 1.0, 0.005605, 0.1248, 0.01444, 1.0, 0.005605, 0.1248, 0.01444, 1.0, 0.005605, 0.1248, 0.01444, 1.0, 0.005605, 0.1248, 0.01444, 1.0, 0.005605, 0.1248, 0.01444, 1.0, 0.005605, 0.1248, 0.01444, 1.0, 0.005605, 0.1248, 0.01444, 1.0, 0.005605, 0.1248, 0.01444, 1.0, 0.005605, 0.1248, 0.01444, 1.0, 0.005605, 0.1248, 0.01444, 1.0, 0.005605, 0.1248, 0.01444, 1.0, 0.005605, 0.1248, 0.01444, 1.0, 0.005605, 0.1248, 0.01444, 1.0, 0.005605, 0.1248, 0.01444, 1.0, 0.005605, 0.1248, 0.01444, 1.0, 0.005605, 0.1248, 0.01444, 1.0, 0.005605, 0.1248, 0.01444, 1.0, 0.005605, 0.1248, 0.01444, 1.0, 0.005605, 0.1248, 0.01444, 1.0, 0.005605, 0.1248, 0.01444, 1.0, 0.005605, 0.1248, 0.01444, 1.0, 0.005605, 0.1248, 0.01444, 1.0, 0.005605, 0.1248, 0.01444, 1.0, 0.005605, 0.1248, 0.01444, 1.0, 0.005605, 0.1248, 0.01444, 1.0, 0.005605, 0.1248, 0.01444, 1.0, 0.005605, 0.1248, 0.01444, 1.0, 0.005605, 0.1248, 0.01444, 1.0, 0.005605, 0.1248, 0.01444, 1.0, 0.005605, 0.1248, 0.01444, 1.0, 0.005605, 0.1248, 0.01444, 1.0, 0.005605, 0.1248, 0.01444, 1.0, 0.005605, 0.1248, 0.01444, 1.0, 0.005605, 0.1248, 0.01444, 1.0, 0.005605, 0.1248, 0.01444, 1.0, 0.005605, 0.1248, 0.01444, 1.0, 0.005605, 0.1248, 0.01444, 1.0, 0.005605, 0.1248, 0.01444, 1.0, 0.005605, 0.1248, 0.01444, 1.0, 0.005605, 0.1248, 0.01444, 1.0, 0.005605, 0.1248, 0.01444, 1.0, 0.005605, 0.1248, 0.01444, 1.0, 0.005605, 0.1248, 0.01444, 1.0, 0.005605, 0.1248, 0.01444, 1.0, 0.005605, 0.1248, 0.01444, 1.0, 0.005605, 0.1248, 0.01444, 1.0, 0.005605, 0.1248, 0.01444, 1.0, 0.005605, 0.1248, 0.01444, 1.0, 0.005605, 0.1248, 0.01444, 1.0, 0.005605, 0.1248, 0.01444, 1.0, 0.005605, 0.1248, 0.01444, 1.0, 0.005605, 0.1248, 0.01444, 1.0, 0.005605, 0.1248, 0.01444, 1.0, 0.005605, 0.1248, 0.01444, 1.0, 0.005605, 0.1248, 0.01444, 1.0, 0.005605, 0.1248, 0.01444, 1.0, 0.005605, 0.1248, 0.01444, 1.0, 0.005605, 0.1248, 0.01444, 1.0, 0.005605, 0.1248, 0.01444, 1.0, 0.005605, 0.1248, 0.01444, 1.0, 0.005605, 0.1248, 0.01444, 1.0, 0.005605, 0.1248, 0.01444, 1.0, 0.005605, 0.1248, 0.01444, 1.0, 0.005605, 0.1248, 0.01444, 1.0, 0.005605, 0.1248, 0.01444, 1.0, 0.005605, 0.1248, 0.01444, 1.0, 0.005605, 0.1248, 0.01444, 1.0, 0.005605, 0.1248, 0.01444, 1.0, 0.005605, 0.1248, 0.01444, 1.0, 0.005605, 0.1248, 0.01444, 1.0, 0.005605, 0.1248, 0.01444, 1.0, 0.005605, 0.1248, 0.01444, 1.0, 0.005605, 0.1248, 0.01444, 1.0, 0.005605, 0.1248, 0.01444, 1.0, 0.005605, 0.1248, 0.01444, 1.0, 0.005605, 0.1248, 0.01444, 1.0, 0.005605, 0.1248, 0.01444, 1.0, 0.005605, 0.1248, 0.01444, 1.0, 0.005605, 0.1248, 0.01444, 1.0, 0.005605, 0.1248, 0.01444, 1.0, 0.005605, 0.1248, 0.01444, 1.0, 0.005605, 0.1248, 0.01444, 1.0, 0.005605, 0.1248, 0.01444, 1.0, 0.005605, 0.1248, 0.01444, 1.0, 0.005605, 0.1248, 0.01444, 1.0, 0.02217, 0.02217, 0.02217, 1.0, 0.02217, 0.02217, 0.02217, 1.0, 0.02217, 0.02217, 0.02217, 1.0, 0.02217, 0.02217, 0.02217, 1.0, 0.02217, 0.02217, 0.02217, 1.0, 0.02217, 0.02217, 0.02217, 1.0, 0.02217, 0.02217, 0.02217, 1.0, 0.02217, 0.02217, 0.02217, 1.0, 0.02217, 0.02217, 0.02217, 1.0, 0.02217, 0.02217, 0.02217, 1.0, 0.02217, 0.02217, 0.02217, 1.0, 0.02217, 0.02217, 0.02217, 1.0, 0.02217, 0.02217, 0.02217, 1.0, 0.02217, 0.02217, 0.02217, 1.0, 0.02217, 0.02217, 0.02217, 1.0, 0.02217, 0.02217, 0.02217, 1.0, 0.02217, 0.02217, 0.02217, 1.0, 0.02217, 0.02217, 0.02217, 1.0, 0.02217, 0.02217, 0.02217, 1.0, 0.02217, 0.02217, 0.02217, 1.0, 0.02217, 0.02217, 0.02217, 1.0, 0.02217, 0.02217, 0.02217, 1.0, 0.02217, 0.02217, 0.02217, 1.0, 0.02217, 0.02217, 0.02217, 1.0, 0.02217, 0.02217, 0.02217, 1.0, 0.02217, 0.02217, 0.02217, 1.0, 0.02217, 0.02217, 0.02217, 1.0, 0.02217, 0.02217, 0.02217, 1.0, 0.02217, 0.02217, 0.02217, 1.0, 0.02217, 0.02217, 0.02217, 1.0, 0.02217, 0.02217, 0.02217, 1.0, 0.02217, 0.02217, 0.02217, 1.0, 0.02217, 0.02217, 0.02217, 1.0, 0.02217, 0.02217, 0.02217, 1.0, 0.02217, 0.02217, 0.02217, 1.0, 0.02217, 0.02217, 0.02217, 1.0, 0.02217, 0.02217, 0.02217, 1.0, 0.02217, 0.02217, 0.02217, 1.0, 0.02217, 0.02217, 0.02217, 1.0, 0.02217, 0.02217, 0.02217, 1.0, 0.02217, 0.02217, 0.02217, 1.0, 0.02217, 0.02217, 0.02217, 1.0, 0.02217, 0.02217, 0.02217, 1.0, 0.02217, 0.02217, 0.02217, 1.0, 0.02217, 0.02217, 0.02217, 1.0, 0.02217, 0.02217, 0.02217, 1.0, 0.02217, 0.02217, 0.02217, 1.0, 0.02217, 0.02217, 0.02217, 1.0, 0.02217, 0.02217, 0.02217, 1.0, 0.02217, 0.02217, 0.02217, 1.0, 0.02217, 0.02217, 0.02217, 1.0, 0.02217, 0.02217, 0.02217, 1.0, 0.02217, 0.02217, 0.02217, 1.0, 0.02217, 0.02217, 0.02217, 1.0, 0.02217, 0.02217, 0.02217, 1.0, 0.02217, 0.02217, 0.02217, 1.0, 0.02217, 0.02217, 0.02217, 1.0, 0.02217, 0.02217, 0.02217, 1.0, 0.02217, 0.02217, 0.02217, 1.0, 0.02217, 0.02217, 0.02217, 1.0, 0.02217, 0.02217, 0.02217, 1.0, 0.02217, 0.02217, 0.02217, 1.0, 0.02217, 0.02217, 0.02217, 1.0, 0.02217, 0.02217, 0.02217, 1.0, 0.02217, 0.02217, 0.02217, 1.0, 0.02217, 0.02217, 0.02217, 1.0, 0.02217, 0.02217, 0.02217, 1.0, 0.02217, 0.02217, 0.02217, 1.0, 0.02217, 0.02217, 0.02217, 1.0, 0.02217, 0.02217, 0.02217, 1.0, 0.02217, 0.02217, 0.02217, 1.0, 0.02217, 0.02217, 0.02217, 1.0, 0.02217, 0.02217, 0.02217, 1.0, 0.02217, 0.02217, 0.02217, 1.0, 0.02217, 0.02217, 0.02217, 1.0, 0.02217, 0.02217, 0.02217, 1.0, 0.02217, 0.02217, 0.02217, 1.0, 0.02217, 0.02217, 0.02217, 1.0, 0.02217, 0.02217, 0.02217, 1.0, 0.02217, 0.02217, 0.02217, 1.0, 0.02217, 0.02217, 0.02217, 1.0, 0.02217, 0.02217, 0.02217, 1.0, 0.02217, 0.02217, 0.02217, 1.0, 0.02217, 0.02217, 0.02217, 1.0, 0.02217, 0.02217, 0.02217, 1.0, 0.02217, 0.02217, 0.02217, 1.0, 0.02217, 0.02217, 0.02217, 1.0, 0.02217, 0.02217, 0.02217, 1.0, 0.02217, 0.02217, 0.02217, 1.0, 0.02217, 0.02217, 0.02217, 1.0, 0.02217, 0.02217, 0.02217, 1.0, 0.02217, 0.02217, 0.02217, 1.0, 0.02217, 0.02217, 0.02217, 1.0, 0.02217, 0.02217, 0.02217, 1.0, 0.02217, 0.02217, 0.02217, 1.0, 0.02217, 0.02217, 0.02217, 1.0, 0.02217, 0.02217, 0.02217, 1.0, 0.02217, 0.02217, 0.02217, 1.0, 0.02217, 0.02217, 0.02217, 1.0, 0.02217, 0.02217, 0.02217, 1.0, 0.02217, 0.02217, 0.02217, 1.0, 0.02217, 0.02217, 0.02217, 1.0, 0.02217, 0.02217, 0.02217, 1.0, 0.02217, 0.02217, 0.02217, 1.0, 0.02217, 0.02217, 0.02217, 1.0, 0.02217, 0.02217, 0.02217, 1.0, 0.02217, 0.02217, 0.02217, 1.0, 0.02217, 0.02217, 0.02217, 1.0, 0.02217, 0.02217, 0.02217, 1.0, 0.02217, 0.02217, 0.02217, 1.0, 0.02217, 0.02217, 0.02217, 1.0, 0.02217, 0.02217, 0.02217, 1.0, 0.02217, 0.02217, 0.02217, 1.0, 0.02217, 0.02217, 0.02217, 1.0, 0.02217, 0.02217, 0.02217, 1.0, 0.02217, 0.02217, 0.02217, 1.0, 0.02217, 0.02217, 0.02217, 1.0, 0.02217, 0.02217, 0.02217, 1.0, 0.02217, 0.02217, 0.02217, 1.0, 0.02217, 0.02217, 0.02217, 1.0, 0.02217, 0.02217, 0.02217, 1.0, 0.02217, 0.02217, 0.02217, 1.0, 0.02217, 0.02217, 0.02217, 1.0, 0.02217, 0.02217, 0.02217, 1.0, 0.02217, 0.02217, 0.02217, 1.0, 0.02217, 0.02217, 0.02217, 1.0, 0.02217, 0.02217, 0.02217, 1.0, 0.02217, 0.02217, 0.02217, 1.0, 0.02217, 0.02217, 0.02217, 1.0, 0.02217, 0.02217, 0.02217, 1.0, 0.02217, 0.02217, 0.02217, 1.0, 0.02217, 0.02217, 0.02217, 1.0, 0.02217, 0.02217, 0.02217, 1.0, 0.02217, 0.02217, 0.02217, 1.0, 0.02217, 0.02217, 0.02217, 1.0, 0.02217, 0.02217, 0.02217, 1.0, 0.02217, 0.02217, 0.02217, 1.0, 0.02217, 0.02217, 0.02217, 1.0, 0.02217, 0.02217, 0.02217, 1.0, 0.02217, 0.02217, 0.02217, 1.0, 0.02217, 0.02217, 0.02217, 1.0, 0.02217, 0.02217, 0.02217, 1.0, 0.02217, 0.02217, 0.02217, 1.0, 0.02217, 0.02217, 0.02217, 1.0, 0.02217, 0.02217, 0.02217, 1.0, 0.02217, 0.02217, 0.02217, 1.0, 0.02217, 0.02217, 0.02217, 1.0, 0.02217, 0.02217, 0.02217, 1.0, 0.02217, 0.02217, 0.02217, 1.0, 0.02217, 0.02217, 0.02217, 1.0, 0.02217, 0.02217, 0.02217, 1.0, 0.02217, 0.02217, 0.02217, 1.0, 0.02217, 0.02217, 0.02217, 1.0, 0.02217, 0.02217, 0.02217, 1.0, 0.02217, 0.02217, 0.02217, 1.0, 0.02217, 0.02217, 0.02217, 1.0, 0.02217, 0.02217, 0.02217, 1.0, 0.02217, 0.02217, 0.02217, 1.0, 0.02217, 0.02217, 0.02217, 1.0, 0.02217, 0.02217, 0.02217, 1.0, 0.02217, 0.02217, 0.02217, 1.0, 0.02217, 0.02217, 0.02217, 1.0, 0.02217, 0.02217, 0.02217, 1.0, 0.02217, 0.02217, 0.02217, 1.0, 0.02217, 0.02217, 0.02217, 1.0, 0.02217, 0.02217, 0.02217, 1.0, 0.02217, 0.02217, 0.02217, 1.0, 0.02217, 0.02217, 0.02217, 1.0, 0.02217, 0.02217, 0.02217, 1.0, 0.02217, 0.02217, 0.02217, 1.0, 0.02217, 0.02217, 0.02217, 1.0, 0.02217, 0.02217, 0.02217, 1.0, 0.02217, 0.02217, 0.02217, 1.0, 0.02217, 0.02217, 0.02217, 1.0, 0.02217, 0.02217, 0.02217, 1.0, 0.02217, 0.02217, 0.02217, 1.0, 0.02217, 0.02217, 0.02217, 1.0, 0.02217, 0.02217, 0.02217, 1.0, 0.02217, 0.02217, 0.02217, 1.0, 0.02217, 0.02217, 0.02217, 1.0, 0.02217, 0.02217, 0.02217, 1.0, 0.02217, 0.02217, 0.02217, 1.0, 0.02217, 0.02217, 0.02217, 1.0, 0.02217, 0.02217, 0.02217, 1.0, 0.02217, 0.02217, 0.02217, 1.0, 0.02217, 0.02217, 0.02217, 1.0, 0.02217, 0.02217, 0.02217, 1.0, 0.02217, 0.02217, 0.02217, 1.0, 0.02217, 0.02217, 0.02217, 1.0, 0.02217, 0.02217, 0.02217, 1.0, 0.02217, 0.02217, 0.02217, 1.0, 0.02217, 0.02217, 0.02217, 1.0, 0.02217, 0.02217, 0.02217, 1.0, 0.02217, 0.02217, 0.02217, 1.0, 0.02217, 0.02217, 0.02217, 1.0, 0.02217, 0.02217, 0.02217, 1.0, 0.02217, 0.02217, 0.02217, 1.0, 0.02217, 0.02217, 0.02217, 1.0, 0.02217, 0.02217, 0.02217, 1.0, 0.02217, 0.02217, 0.02217, 1.0, 0.02217, 0.02217, 0.02217, 1.0, 0.02217, 0.02217, 0.02217, 1.0, 0.02217, 0.02217, 0.02217, 1.0, 0.02217, 0.02217, 0.02217, 1.0, 0.02217, 0.02217, 0.02217, 1.0, 0.02217, 0.02217, 0.02217, 1.0, 0.02217, 0.02217, 0.02217, 1.0, 0.02217, 0.02217, 0.02217, 1.0, 0.02217, 0.02217, 0.02217, 1.0, 0.02217, 0.02217, 0.02217, 1.0, 0.02217, 0.02217, 0.02217, 1.0, 0.02217, 0.02217, 0.02217, 1.0, 0.02217, 0.02217, 0.02217, 1.0, 0.02217, 0.02217, 0.02217, 1.0, 0.02217, 0.02217, 0.02217, 1.0, 0.02217, 0.02217, 0.02217, 1.0, 0.02217, 0.02217, 0.02217, 1.0, 0.02217, 0.02217, 0.02217, 1.0, 0.02217, 0.02217, 0.02217, 1.0, 0.02217, 0.02217, 0.02217, 1.0, 0.02217, 0.02217, 0.02217, 1.0, 0.02217, 0.02217, 0.02217, 1.0, 0.02217, 0.02217, 0.02217, 1.0, 0.02217, 0.02217, 0.02217, 1.0, 0.02217, 0.02217, 0.02217, 1.0, 0.02217, 0.02217, 0.02217, 1.0, 0.02217, 0.02217, 0.02217, 1.0, 0.02217, 0.02217, 0.02217, 1.0, 0.02217, 0.02217, 0.02217, 1.0, 0.02217, 0.02217, 0.02217, 1.0, 0.02217, 0.02217, 0.02217, 1.0, 0.02217, 0.02217, 0.02217, 1.0, 0.0, 0.0, 0.0, 1.0, 0.0, 0.0, 0.0, 1.0, 0.02217, 0.02217, 0.02217, 1.0, 0.02217, 0.02217, 0.02217, 1.0, 0.0, 0.0, 0.0, 1.0, 0.0, 0.0, 0.0, 1.0, 0.02217, 0.02217, 0.02217, 1.0, 0.02217, 0.02217, 0.02217, 1.0, 0.0, 0.0, 0.0, 1.0, 0.0, 0.0, 0.0, 1.0, 0.02217, 0.02217, 0.02217, 1.0, 0.02217, 0.02217, 0.02217, 1.0, 0.0, 0.0, 0.0, 1.0, 0.0, 0.0, 0.0, 1.0, 0.02217, 0.02217, 0.02217, 1.0, 0.02217, 0.02217, 0.02217, 1.0, 0.0, 0.0, 0.0, 1.0, 0.0, 0.0, 0.0, 1.0, 0.02217, 0.02217, 0.02217, 1.0, 0.02217, 0.02217, 0.02217, 1.0, 0.0, 0.0, 0.0, 1.0, 0.0, 0.0, 0.0, 1.0, 0.02217, 0.02217, 0.02217, 1.0, 0.02217, 0.02217, 0.02217, 1.0, 0.0, 0.0, 0.0, 1.0, 0.0, 0.0, 0.0, 1.0, 0.02217, 0.02217, 0.02217, 1.0, 0.02217, 0.02217, 0.02217, 1.0, 0.0, 0.0, 0.0, 1.0, 0.0, 0.0, 0.0, 1.0, 0.02217, 0.02217, 0.02217, 1.0, 0.02217, 0.02217, 0.02217, 1.0, 0.0, 0.0, 0.0, 1.0, 0.0, 0.0, 0.0, 1.0, 0.02217, 0.02217, 0.02217, 1.0, 0.02217, 0.02217, 0.02217, 1.0, 0.0, 0.0, 0.0, 1.0, 0.0, 0.0, 0.0, 1.0, 0.02217, 0.02217, 0.02217, 1.0, 0.02217, 0.02217, 0.02217, 1.0, 0.0, 0.0, 0.0, 1.0, 0.0, 0.0, 0.0, 1.0, 0.02217, 0.02217, 0.02217, 1.0, 0.02217, 0.02217, 0.02217, 1.0, 0.0, 0.0, 0.0, 1.0, 0.0, 0.0, 0.0, 1.0, 0.0, 0.0, 0.0, 1.0, 0.0, 0.0, 0.0, 1.0, 0.0, 0.0, 0.0, 1.0, 0.0, 0.0, 0.0, 1.0, 0.0, 0.0, 0.0, 1.0, 0.0, 0.0, 0.0, 1.0, 0.0, 0.0, 0.0, 1.0, 0.0, 0.0, 0.0, 1.0, 0.0, 0.0, 0.0, 1.0, 0.0, 0.0, 0.0, 1.0, 0.0, 0.0, 0.0, 1.0, 0.0, 0.0, 0.0, 1.0, 0.0, 0.0, 0.0, 1.0, 0.0, 0.0, 0.0, 1.0, 0.0, 0.0, 0.0, 1.0, 0.0, 0.0, 0.0, 1.0, 0.005605, 0.1248, 0.01444, 1.0, 0.005605, 0.1248, 0.01444, 1.0, 0.005605, 0.1248, 0.01444, 1.0, 0.005605, 0.1248, 0.01444, 1.0, 0.005605, 0.1248, 0.01444, 1.0, 0.005605, 0.1248, 0.01444, 1.0, 0.005605, 0.1248, 0.01444, 1.0, 0.005605, 0.1248, 0.01444, 1.0, 0.005605, 0.1248, 0.01444, 1.0, 0.005605, 0.1248, 0.01444, 1.0, 0.005605, 0.1248, 0.01444, 1.0, 0.005605, 0.1248, 0.01444, 1.0, 0.005605, 0.1248, 0.01444, 1.0, 0.005605, 0.1248, 0.01444, 1.0, 0.005605, 0.1248, 0.01444, 1.0, 0.005605, 0.1248, 0.01444, 1.0, 0.005605, 0.1248, 0.01444, 1.0, 0.005605, 0.1248, 0.01444, 1.0, 0.005605, 0.1248, 0.01444, 1.0, 0.005605, 0.1248, 0.01444, 1.0, 0.005605, 0.1248, 0.01444, 1.0, 0.005605, 0.1248, 0.01444, 1.0, 0.005605, 0.1248, 0.01444, 1.0, 0.005605, 0.1248, 0.01444, 1.0, 0.005605, 0.1248, 0.01444, 1.0, 0.005605, 0.1248, 0.01444, 1.0, 0.005605, 0.1248, 0.01444, 1.0, 0.005605, 0.1248, 0.01444, 1.0, 0.005605, 0.1248, 0.01444, 1.0, 0.005605, 0.1248, 0.01444, 1.0, 0.005605, 0.1248, 0.01444, 1.0, 0.005605, 0.1248, 0.01444, 1.0, 0.005605, 0.1248, 0.01444, 1.0, 0.005605, 0.1248, 0.01444, 1.0, 0.005605, 0.1248, 0.01444, 1.0, 0.005605, 0.1248, 0.01444, 1.0, 0.005605, 0.1248, 0.01444, 1.0, 0.005605, 0.1248, 0.01444, 1.0, 0.005605, 0.1248, 0.01444, 1.0, 0.005605, 0.1248, 0.01444, 1.0, 0.005605, 0.1248, 0.01444, 1.0, 0.005605, 0.1248, 0.01444, 1.0, 0.005605, 0.1248, 0.01444, 1.0, 0.005605, 0.1248, 0.01444, 1.0, 0.005605, 0.1248, 0.01444, 1.0, 0.005605, 0.1248, 0.01444, 1.0, 0.005605, 0.1248, 0.01444, 1.0, 0.005605, 0.1248, 0.01444, 1.0, 0.005605, 0.1248, 0.01444, 1.0, 0.005605, 0.1248, 0.01444, 1.0, 0.005605, 0.1248, 0.01444, 1.0, 0.005605, 0.1248, 0.01444, 1.0, 0.005605, 0.1248, 0.01444, 1.0, 0.005605, 0.1248, 0.01444, 1.0, 0.005605, 0.1248, 0.01444, 1.0, 0.005605, 0.1248, 0.01444, 1.0, 0.005605, 0.1248, 0.01444, 1.0, 0.005605, 0.1248, 0.01444, 1.0, 0.005605, 0.1248, 0.01444, 1.0, 0.005605, 0.1248, 0.01444, 1.0, 0.005605, 0.1248, 0.01444, 1.0, 0.005605, 0.1248, 0.01444, 1.0, 0.008023, 0.1329, 0.01764, 1.0, 0.005605, 0.1248, 0.01444, 1.0, 0.005605, 0.1248, 0.01444, 1.0, 0.005605, 0.1248, 0.01444, 1.0, 0.005605, 0.1248, 0.01444, 1.0, 0.005605, 0.1248, 0.01444, 1.0, 0.005605, 0.1248, 0.01444, 1.0, 0.005605, 0.1248, 0.01444, 1.0, 0.005605, 0.1248, 0.01444, 1.0, 0.005605, 0.1248, 0.01444, 1.0, 0.005605, 0.1248, 0.01444, 1.0, 0.005605, 0.1248, 0.01444, 1.0, 0.005605, 0.1248, 0.01444, 1.0, 0.005605, 0.1248, 0.01444, 1.0, 0.005605, 0.1248, 0.01444, 1.0, 0.005605, 0.1248, 0.01444, 1.0, 0.005605, 0.1248, 0.01444, 1.0, 0.005605, 0.1248, 0.01444, 1.0, 0.005605, 0.1248, 0.01444, 1.0, 0.005605, 0.1248, 0.01444, 1.0, 0.005605, 0.1248, 0.01444, 1.0, 0.005605, 0.1248, 0.01444, 1.0, 0.005605, 0.1248, 0.01444, 1.0, 0.005605, 0.1248, 0.01444, 1.0, 0.005605, 0.1248, 0.01444, 1.0, 0.005605, 0.1248, 0.01444, 1.0, 0.005605, 0.1248, 0.01444, 1.0, 0.005605, 0.1248, 0.01444, 1.0, 0.005605, 0.1248, 0.01444, 1.0, 0.005605, 0.1248, 0.01444, 1.0, 0.005605, 0.1248, 0.01444, 1.0, 0.005605, 0.1248, 0.01444, 1.0, 0.005605, 0.1248, 0.01444, 1.0, 0.005605, 0.1248, 0.01444, 1.0, 0.005605, 0.1248, 0.01444, 1.0, 0.005605, 0.1248, 0.01444, 1.0, 0.005605, 0.1248, 0.01444, 1.0, 0.005605, 0.1248, 0.01444, 1.0, 0.005605, 0.1248, 0.01444, 1.0, 0.005605, 0.1248, 0.01444, 1.0, 0.005605, 0.1248, 0.01444, 1.0, 0.005605, 0.1248, 0.01444, 1.0, 0.005605, 0.1248, 0.01444, 1.0, 0.005605, 0.1248, 0.01444, 1.0, 0.005605, 0.1248, 0.01444, 1.0, 0.005605, 0.1248, 0.01444, 1.0, 0.005605, 0.1248, 0.01444, 1.0, 0.005605, 0.1248, 0.01444, 1.0, 0.005605, 0.1248, 0.01444, 1.0, 0.005605, 0.1248, 0.01444, 1.0, 0.005605, 0.1248, 0.01444, 1.0, 0.005605, 0.1248, 0.01444, 1.0, 0.005605, 0.1248, 0.01444, 1.0, 0.005605, 0.1248, 0.01444, 1.0, 0.005605, 0.1248, 0.01444, 1.0, 0.005605, 0.1248, 0.01444, 1.0, 0.005605, 0.1248, 0.01444, 1.0, 0.005605, 0.1248, 0.01444, 1.0, 0.005605, 0.1248, 0.01444, 1.0, 0.005605, 0.1248, 0.01444, 1.0, 0.005605, 0.1248, 0.01444, 1.0, 0.005605, 0.1248, 0.01444, 1.0, 0.005605, 0.1248, 0.01444, 1.0, 0.005605, 0.1248, 0.01444, 1.0, 0.005605, 0.1248, 0.01444, 1.0, 0.005605, 0.1248, 0.01444, 1.0, 0.005605, 0.1248, 0.01444, 1.0, 0.005605, 0.1248, 0.01444, 1.0, 0.005605, 0.1248, 0.01444, 1.0, 0.005605, 0.1248, 0.01444, 1.0, 0.005605, 0.1248, 0.01444, 1.0, 0.005605, 0.1248, 0.01444, 1.0, 0.005605, 0.1248, 0.01444, 1.0, 0.005605, 0.1248, 0.01444, 1.0, 0.005605, 0.1248, 0.01444, 1.0, 0.005605, 0.1248, 0.01444, 1.0, 0.005605, 0.1248, 0.01444, 1.0, 0.005605, 0.1248, 0.01444, 1.0, 0.005605, 0.1248, 0.01444, 1.0, 0.005605, 0.1248, 0.01444, 1.0, 0.005605, 0.1248, 0.01444, 1.0, 0.005605, 0.1248, 0.01444, 1.0, 0.005605, 0.1248, 0.01444, 1.0, 0.005605, 0.1248, 0.01444, 1.0, 0.005605, 0.1248, 0.01444, 1.0, 0.005605, 0.1248, 0.01444, 1.0, 0.005605, 0.1248, 0.01444, 1.0, 0.005605, 0.1248, 0.01444, 1.0, 0.005605, 0.1248, 0.01444, 1.0, 0.005605, 0.1248, 0.01444, 1.0, 0.005605, 0.1248, 0.01444, 1.0, 0.005605, 0.1248, 0.01444, 1.0, 0.005605, 0.1248, 0.01444, 1.0, 0.005605, 0.1248, 0.01444, 1.0, 0.005605, 0.1248, 0.01444, 1.0, 0.005605, 0.1248, 0.01444, 1.0, 0.005605, 0.1248, 0.01444, 1.0, 0.005605, 0.1248, 0.01444, 1.0, 0.005605, 0.1248, 0.01444, 1.0, 0.005605, 0.1248, 0.01444, 1.0, 0.005605, 0.1248, 0.01444, 1.0, 0.005605, 0.1248, 0.01444, 1.0, 0.005605, 0.1248, 0.01444, 1.0, 0.005605, 0.1248, 0.01444, 1.0, 0.005605, 0.1248, 0.01444, 1.0, 0.005605, 0.1248, 0.01444, 1.0, 0.005605, 0.1248, 0.01444, 1.0, 0.005605, 0.1248, 0.01444, 1.0, 0.005605, 0.1248, 0.01444, 1.0, 0.005605, 0.1248, 0.01444, 1.0, 0.005605, 0.1248, 0.01444, 1.0, 0.005605, 0.1248, 0.01444, 1.0, 0.005605, 0.1248, 0.01444, 1.0, 0.005605, 0.1248, 0.01444, 1.0, 0.005605, 0.1248, 0.01444, 1.0, 0.005605, 0.1248, 0.01444, 1.0, 0.005605, 0.1248, 0.01444, 1.0, 0.005605, 0.1248, 0.01444, 1.0, 0.005605, 0.1248, 0.01444, 1.0, 0.005605, 0.1248, 0.01444, 1.0, 0.005605, 0.1248, 0.01444, 1.0, 0.005605, 0.1248, 0.01444, 1.0, 0.005605, 0.1248, 0.01444, 1.0, 0.005605, 0.1248, 0.01444, 1.0, 0.005605, 0.1248, 0.01444, 1.0, 0.005605, 0.1248, 0.01444, 1.0, 0.005605, 0.1248, 0.01444, 1.0, 0.005605, 0.1248, 0.01444, 1.0, 0.005605, 0.1248, 0.01444, 1.0, 0.005605, 0.1248, 0.01444, 1.0, 0.005605, 0.1248, 0.01444, 1.0, 0.005605, 0.1248, 0.01444, 1.0, 0.005605, 0.1248, 0.01444, 1.0, 0.005605, 0.1248, 0.01444, 1.0, 0.005605, 0.1248, 0.01444, 1.0, 0.005605, 0.1248, 0.01444, 1.0, 0.005605, 0.1248, 0.01444, 1.0, 0.005605, 0.1248, 0.01444, 1.0, 0.005605, 0.1248, 0.01444, 1.0, 0.005605, 0.1248, 0.01444, 1.0, 0.005605, 0.1248, 0.01444, 1.0, 0.005605, 0.1248, 0.01444, 1.0, 0.0, 0.0, 0.0, 1.0, 0.0, 0.0, 0.0, 1.0, 0.005605, 0.1248, 0.01444, 1.0, 0.005605, 0.1248, 0.01444, 1.0, 0.0, 0.0, 0.0, 1.0, 0.0, 0.0, 0.0, 1.0, 0.005605, 0.1248, 0.01444, 1.0, 0.005605, 0.1248, 0.01444, 1.0, 0.0, 0.0, 0.0, 1.0, 0.0, 0.0, 0.0, 1.0, 0.005605, 0.1248, 0.01444, 1.0, 0.005605, 0.1248, 0.01444, 1.0, 0.0, 0.0, 0.0, 1.0, 0.0, 0.0, 0.0, 1.0, 0.005605, 0.1248, 0.01444, 1.0, 0.0, 0.0, 0.0, 1.0, 0.0, 0.0, 0.0, 1.0, 0.0, 0.0, 0.0, 1.0, 0.0, 0.0, 0.0, 1.0, 0.0, 0.0, 0.0, 1.0, 0.0, 0.0, 0.0, 1.0, 0.0, 0.0, 0.0, 1.0, 0.0, 0.0, 0.0, 1.0, 0.005605, 0.1248, 0.01444, 1.0, 0.005605, 0.1248, 0.01444, 1.0, 0.005605, 0.1248, 0.01444, 1.0, 0.005605, 0.1248, 0.01444, 1.0, 0.005605, 0.1248, 0.01444, 1.0, 0.005605, 0.1248, 0.01444, 1.0, 0.005605, 0.1248, 0.01444, 1.0, 0.005605, 0.1248, 0.01444, 1.0, 0.005605, 0.1248, 0.01444, 1.0, 0.005605, 0.1248, 0.01444, 1.0, 0.005605, 0.1248, 0.01444, 1.0, 0.005605, 0.1248, 0.01444, 1.0, 0.005605, 0.1248, 0.01444, 1.0, 0.005605, 0.1248, 0.01444, 1.0, 0.005605, 0.1248, 0.01444, 1.0, 0.005605, 0.1248, 0.01444, 1.0, 0.005605, 0.1248, 0.01444, 1.0, 0.005605, 0.1248, 0.01444, 1.0, 0.005605, 0.1248, 0.01444, 1.0, 0.005605, 0.1248, 0.01444, 1.0, 0.005605, 0.1248, 0.01444, 1.0, 0.005605, 0.1248, 0.01444, 1.0, 0.005605, 0.1248, 0.01444, 1.0, 0.005605, 0.1248, 0.01444, 1.0, 0.005605, 0.1248, 0.01444, 1.0, 0.005605, 0.1248, 0.01444, 1.0, 0.005605, 0.1248, 0.01444, 1.0, 0.005605, 0.1248, 0.01444, 1.0, 0.005605, 0.1248, 0.01444, 1.0, 0.005605, 0.1248, 0.01444, 1.0, 0.005605, 0.1248, 0.01444, 1.0, 0.005605, 0.1248, 0.01444, 1.0, 0.005605, 0.1248, 0.01444, 1.0, 0.005605, 0.1248, 0.01444, 1.0, 0.005605, 0.1248, 0.01444, 1.0, 0.005605, 0.1248, 0.01444, 1.0, 0.005605, 0.1248, 0.01444, 1.0, 0.005605, 0.1248, 0.01444, 1.0, 0.005605, 0.1248, 0.01444, 1.0, 0.005605, 0.1248, 0.01444, 1.0, 0.005605, 0.1248, 0.01444, 1.0, 0.005605, 0.1248, 0.01444, 1.0, 0.005605, 0.1248, 0.01444, 1.0, 0.005605, 0.1248, 0.01444, 1.0, 0.005605, 0.1248, 0.01444, 1.0, 0.005605, 0.1248, 0.01444, 1.0, 0.005605, 0.1248, 0.01444, 1.0, 0.005605, 0.1248, 0.01444, 1.0, 0.005605, 0.1248, 0.01444, 1.0, 0.005605, 0.1248, 0.01444, 1.0, 0.005605, 0.1248, 0.01444, 1.0, 0.005605, 0.1248, 0.01444, 1.0, 0.005605, 0.1248, 0.01444, 1.0, 0.005605, 0.1248, 0.01444, 1.0, 0.005605, 0.1248, 0.01444, 1.0, 0.005605, 0.1248, 0.01444, 1.0, 0.005605, 0.1248, 0.01444, 1.0, 0.005605, 0.1248, 0.01444, 1.0, 0.005605, 0.1248, 0.01444, 1.0, 0.005605, 0.1248, 0.01444, 1.0, 0.005605, 0.1248, 0.01444, 1.0, 0.005605, 0.1248, 0.01444, 1.0, 0.005605, 0.1248, 0.01444, 1.0, 0.005605, 0.1248, 0.01444, 1.0, 0.005605, 0.1248, 0.01444, 1.0, 0.005605, 0.1248, 0.01444, 1.0, 0.005605, 0.1248, 0.01444, 1.0, 0.005605, 0.1248, 0.01444, 1.0, 0.005605, 0.1248, 0.01444, 1.0, 0.005605, 0.1248, 0.01444, 1.0, 0.005605, 0.1248, 0.01444, 1.0, 0.005605, 0.1248, 0.01444, 1.0, 0.005605, 0.1248, 0.01444, 1.0, 0.005605, 0.1248, 0.01444, 1.0, 0.005605, 0.1248, 0.01444, 1.0, 0.005605, 0.1248, 0.01444, 1.0, 0.005605, 0.1248, 0.01444, 1.0, 0.005605, 0.1248, 0.01444, 1.0, 0.005605, 0.1248, 0.01444, 1.0, 0.005605, 0.1248, 0.01444, 1.0, 0.005605, 0.1248, 0.01444, 1.0, 0.005605, 0.1248, 0.01444, 1.0, 0.005605, 0.1248, 0.01444, 1.0, 0.005605, 0.1248, 0.01444, 1.0, 0.005605, 0.1248, 0.01444, 1.0, 0.005605, 0.1248, 0.01444, 1.0, 0.005605, 0.1248, 0.01444, 1.0, 0.005605, 0.1248, 0.01444, 1.0, 0.005605, 0.1248, 0.01444, 1.0, 0.005605, 0.1248, 0.01444, 1.0, 0.005605, 0.1248, 0.01444, 1.0, 0.005605, 0.1248, 0.01444, 1.0, 0.005605, 0.1248, 0.01444, 1.0, 0.005605, 0.1248, 0.01444, 1.0, 0.005605, 0.1248, 0.01444, 1.0, 0.005605, 0.1248, 0.01444, 1.0, 0.005605, 0.1248, 0.01444, 1.0, 0.005605, 0.1248, 0.01444, 1.0, 0.005605, 0.1248, 0.01444, 1.0, 0.005605, 0.1248, 0.01444, 1.0, 0.005605, 0.1248, 0.01444, 1.0, 0.005605, 0.1248, 0.01444, 1.0, 0.005605, 0.1248, 0.01444, 1.0, 0.005605, 0.1248, 0.01444, 1.0, 0.005605, 0.1248, 0.01444, 1.0, 0.005605, 0.1248, 0.01444, 1.0, 0.005605, 0.1248, 0.01444, 1.0, 0.005605, 0.1248, 0.01444, 1.0, 0.005605, 0.1248, 0.01444, 1.0, 0.005605, 0.1248, 0.01444, 1.0, 0.005605, 0.1248, 0.01444, 1.0, 0.005605, 0.1248, 0.01444, 1.0, 0.005605, 0.1248, 0.01444, 1.0, 0.005605, 0.1248, 0.01444, 1.0, 0.005605, 0.1248, 0.01444, 1.0, 0.005605, 0.1248, 0.01444, 1.0, 0.005605, 0.1248, 0.01444, 1.0, 0.005605, 0.1248, 0.01444, 1.0, 0.005605, 0.1248, 0.01444, 1.0, 0.005605, 0.1248, 0.01444, 1.0, 0.005605, 0.1248, 0.01444, 1.0, 0.005605, 0.1248, 0.01444, 1.0, 0.005605, 0.1248, 0.01444, 1.0, 0.005605, 0.1248, 0.01444, 1.0, 0.005605, 0.1248, 0.01444, 1.0, 0.005605, 0.1248, 0.01444, 1.0, 0.005605, 0.1248, 0.01444, 1.0, 0.005605, 0.1248, 0.01444, 1.0, 0.005605, 0.1248, 0.01444, 1.0, 0.005605, 0.1248, 0.01444, 1.0, 0.005605, 0.1248, 0.01444, 1.0, 0.005605, 0.1248, 0.01444, 1.0, 0.005605, 0.1248, 0.01444, 1.0, 0.005605, 0.1248, 0.01444, 1.0, 0.005605, 0.1248, 0.01444, 1.0, 0.005605, 0.1248, 0.01444, 1.0, 0.005605, 0.1248, 0.01444, 1.0, 0.005605, 0.1248, 0.01444, 1.0, 0.005605, 0.1248, 0.01444, 1.0, 0.005605, 0.1248, 0.01444, 1.0, 0.005605, 0.1248, 0.01444, 1.0, 0.005605, 0.1248, 0.01444, 1.0, 0.005605, 0.1248, 0.01444, 1.0, 0.005605, 0.1248, 0.01444, 1.0, 0.005605, 0.1248, 0.01444, 1.0, 0.005605, 0.1248, 0.01444, 1.0, 0.005605, 0.1248, 0.01444, 1.0, 0.005605, 0.1248, 0.01444, 1.0, 0.005605, 0.1248, 0.01444, 1.0, 0.005605, 0.1248, 0.01444, 1.0, 0.005605, 0.1248, 0.01444, 1.0, 0.005605, 0.1248, 0.01444, 1.0, 0.005605, 0.1248, 0.01444, 1.0, 0.005605, 0.1248, 0.01444, 1.0, 0.005605, 0.1248, 0.01444, 1.0, 0.005605, 0.1248, 0.01444, 1.0, 0.005605, 0.1248, 0.01444, 1.0, 0.005605, 0.1248, 0.01444, 1.0, 0.005605, 0.1248, 0.01444, 1.0, 0.005605, 0.1248, 0.01444, 1.0, 0.005605, 0.1248, 0.01444, 1.0, 0.005605, 0.1248, 0.01444, 1.0, 0.005605, 0.1248, 0.01444, 1.0, 0.005605, 0.1248, 0.01444, 1.0, 0.005605, 0.1248, 0.01444, 1.0, 0.005605, 0.1248, 0.01444, 1.0, 0.005605, 0.1248, 0.01444, 1.0, 0.005605, 0.1248, 0.01444, 1.0, 0.005605, 0.1248, 0.01444, 1.0, 0.005605, 0.1248, 0.01444, 1.0, 0.005605, 0.1248, 0.01444, 1.0, 0.005605, 0.1248, 0.01444, 1.0, 0.005605, 0.1248, 0.01444, 1.0, 0.005605, 0.1248, 0.01444, 1.0, 0.005605, 0.1248, 0.01444, 1.0, 0.005605, 0.1248, 0.01444, 1.0, 0.005605, 0.1248, 0.01444, 1.0, 0.005605, 0.1248, 0.01444, 1.0, 0.005605, 0.1248, 0.01444, 1.0, 0.005605, 0.1248, 0.01444, 1.0, 0.005605, 0.1248, 0.01444, 1.0, 0.005605, 0.1248, 0.01444, 1.0, 0.005605, 0.1248, 0.01444, 1.0, 0.005605, 0.1248, 0.01444, 1.0, 0.005605, 0.1248, 0.01444, 1.0, 0.005605, 0.1248, 0.01444, 1.0, 0.005605, 0.1248, 0.01444, 1.0, 0.005605, 0.1248, 0.01444, 1.0, 0.005605, 0.1248, 0.01444, 1.0, 0.005605, 0.1248, 0.01444, 1.0, 0.005605, 0.1248, 0.01444, 1.0, 0.005605, 0.1248, 0.01444, 1.0, 0.005605, 0.1248, 0.01444, 1.0, 0.005605, 0.1248, 0.01444, 1.0, 0.005605, 0.1248, 0.01444, 1.0, 0.005605, 0.1248, 0.01444, 1.0, 0.005605, 0.1248, 0.01444, 1.0, 0.005605, 0.1248, 0.01444, 1.0, 0.005605, 0.1248, 0.01444, 1.0, 0.005605, 0.1248, 0.01444, 1.0, 0.005605, 0.1248, 0.01444, 1.0, 0.005605, 0.1248, 0.01444, 1.0, 0.005605, 0.1248, 0.01444, 1.0, 0.005605, 0.1248, 0.01444, 1.0, 0.005605, 0.1248, 0.01444, 1.0, 0.005605, 0.1248, 0.01444, 1.0, 0.005605, 0.1248, 0.01444, 1.0, 0.005605, 0.1248, 0.01444, 1.0, 0.005605, 0.1248, 0.01444, 1.0, 0.02217, 0.02217, 0.02217, 1.0, 0.02217, 0.02217, 0.02217, 1.0, 0.02217, 0.02217, 0.02217, 1.0, 0.02217, 0.02217, 0.02217, 1.0, 0.02217, 0.02217, 0.02217, 1.0, 0.02217, 0.02217, 0.02217, 1.0, 0.02217, 0.02217, 0.02217, 1.0, 0.02217, 0.02217, 0.02217, 1.0, 0.02217, 0.02217, 0.02217, 1.0, 0.02217, 0.02217, 0.02217, 1.0, 0.02217, 0.02217, 0.02217, 1.0, 0.02217, 0.02217, 0.02217, 1.0, 0.02217, 0.02217, 0.02217, 1.0, 0.02217, 0.02217, 0.02217, 1.0, 0.02217, 0.02217, 0.02217, 1.0, 0.02217, 0.02217, 0.02217, 1.0, 0.02217, 0.02217, 0.02217, 1.0, 0.02217, 0.02217, 0.02217, 1.0, 0.02217, 0.02217, 0.02217, 1.0, 0.02217, 0.02217, 0.02217, 1.0, 0.02217, 0.02217, 0.02217, 1.0, 0.02217, 0.02217, 0.02217, 1.0, 0.02217, 0.02217, 0.02217, 1.0, 0.02217, 0.02217, 0.02217, 1.0, 0.02217, 0.02217, 0.02217, 1.0, 0.02217, 0.02217, 0.02217, 1.0, 0.02217, 0.02217, 0.02217, 1.0, 0.02217, 0.02217, 0.02217, 1.0, 0.02217, 0.02217, 0.02217, 1.0, 0.02217, 0.02217, 0.02217, 1.0, 0.02217, 0.02217, 0.02217, 1.0, 0.02217, 0.02217, 0.02217, 1.0, 0.02217, 0.02217, 0.02217, 1.0, 0.02217, 0.02217, 0.02217, 1.0, 0.02217, 0.02217, 0.02217, 1.0, 0.02217, 0.02217, 0.02217, 1.0, 0.02217, 0.02217, 0.02217, 1.0, 0.02217, 0.02217, 0.02217, 1.0, 0.02217, 0.02217, 0.02217, 1.0, 0.02217, 0.02217, 0.02217, 1.0, 0.02217, 0.02217, 0.02217, 1.0, 0.02217, 0.02217, 0.02217, 1.0, 0.02217, 0.02217, 0.02217, 1.0, 0.02217, 0.02217, 0.02217, 1.0, 0.02217, 0.02217, 0.02217, 1.0, 0.02217, 0.02217, 0.02217, 1.0, 0.02217, 0.02217, 0.02217, 1.0, 0.02217, 0.02217, 0.02217, 1.0, 0.02217, 0.02217, 0.02217, 1.0, 0.02217, 0.02217, 0.02217, 1.0, 0.02217, 0.02217, 0.02217, 1.0, 0.02217, 0.02217, 0.02217, 1.0, 0.02217, 0.02217, 0.02217, 1.0, 0.02217, 0.02217, 0.02217, 1.0, 0.02217, 0.02217, 0.02217, 1.0, 0.02217, 0.02217, 0.02217, 1.0, 0.02217, 0.02217, 0.02217, 1.0, 0.02217, 0.02217, 0.02217, 1.0, 0.02217, 0.02217, 0.02217, 1.0, 0.02217, 0.02217, 0.02217, 1.0, 0.02217, 0.02217, 0.02217, 1.0, 0.02217, 0.02217, 0.02217, 1.0, 0.02217, 0.02217, 0.02217, 1.0, 0.02217, 0.02217, 0.02217, 1.0, 0.02217, 0.02217, 0.02217, 1.0, 0.02217, 0.02217, 0.02217, 1.0, 0.02217, 0.02217, 0.02217, 1.0, 0.02217, 0.02217, 0.02217, 1.0, 0.02217, 0.02217, 0.02217, 1.0, 0.02217, 0.02217, 0.02217, 1.0, 0.02217, 0.02217, 0.02217, 1.0, 0.02217, 0.02217, 0.02217, 1.0, 0.02217, 0.02217, 0.02217, 1.0, 0.02217, 0.02217, 0.02217, 1.0, 0.02217, 0.02217, 0.02217, 1.0, 0.02217, 0.02217, 0.02217, 1.0, 0.02217, 0.02217, 0.02217, 1.0, 0.02217, 0.02217, 0.02217, 1.0, 0.02217, 0.02217, 0.02217, 1.0, 0.02217, 0.02217, 0.02217, 1.0, 0.02217, 0.02217, 0.02217, 1.0, 0.02217, 0.02217, 0.02217, 1.0, 0.02217, 0.02217, 0.02217, 1.0, 0.02217, 0.02217, 0.02217, 1.0, 0.02217, 0.02217, 0.02217, 1.0, 0.02217, 0.02217, 0.02217, 1.0, 0.02217, 0.02217, 0.02217, 1.0, 0.02217, 0.02217, 0.02217, 1.0, 0.02217, 0.02217, 0.02217, 1.0, 0.02217, 0.02217, 0.02217, 1.0, 0.02217, 0.02217, 0.02217, 1.0, 0.02217, 0.02217, 0.02217, 1.0, 0.02217, 0.02217, 0.02217, 1.0, 0.02217, 0.02217, 0.02217, 1.0, 0.02217, 0.02217, 0.02217, 1.0, 0.02217, 0.02217, 0.02217, 1.0, 0.02217, 0.02217, 0.02217, 1.0, 0.02217, 0.02217, 0.02217, 1.0, 0.02217, 0.02217, 0.02217, 1.0, 0.02217, 0.02217, 0.02217, 1.0, 0.02217, 0.02217, 0.02217, 1.0, 0.02217, 0.02217, 0.02217, 1.0, 0.02217, 0.02217, 0.02217, 1.0, 0.02217, 0.02217, 0.02217, 1.0, 0.02217, 0.02217, 0.02217, 1.0, 0.02217, 0.02217, 0.02217, 1.0, 0.02217, 0.02217, 0.02217, 1.0, 0.02217, 0.02217, 0.02217, 1.0, 0.02217, 0.02217, 0.02217, 1.0, 0.02217, 0.02217, 0.02217, 1.0, 0.02217, 0.02217, 0.02217, 1.0, 0.02217, 0.02217, 0.02217, 1.0, 0.02217, 0.02217, 0.02217, 1.0, 0.02217, 0.02217, 0.02217, 1.0, 0.02217, 0.02217, 0.02217, 1.0, 0.02217, 0.02217, 0.02217, 1.0, 0.02217, 0.02217, 0.02217, 1.0, 0.02217, 0.02217, 0.02217, 1.0, 0.02217, 0.02217, 0.02217, 1.0, 0.02217, 0.02217, 0.02217, 1.0, 0.02217, 0.02217, 0.02217, 1.0, 0.02217, 0.02217, 0.02217, 1.0, 0.02217, 0.02217, 0.02217, 1.0, 0.02217, 0.02217, 0.02217, 1.0, 0.02217, 0.02217, 0.02217, 1.0, 0.02217, 0.02217, 0.02217, 1.0, 0.02217, 0.02217, 0.02217, 1.0, 0.02217, 0.02217, 0.02217, 1.0, 0.02217, 0.02217, 0.02217, 1.0, 0.02217, 0.02217, 0.02217, 1.0, 0.02217, 0.02217, 0.02217, 1.0, 0.02217, 0.02217, 0.02217, 1.0, 0.02217, 0.02217, 0.02217, 1.0, 0.02217, 0.02217, 0.02217, 1.0, 0.02217, 0.02217, 0.02217, 1.0, 0.02217, 0.02217, 0.02217, 1.0, 0.02217, 0.02217, 0.02217, 1.0, 0.02217, 0.02217, 0.02217, 1.0, 0.02217, 0.02217, 0.02217, 1.0, 0.02217, 0.02217, 0.02217, 1.0, 0.02217, 0.02217, 0.02217, 1.0, 0.02217, 0.02217, 0.02217, 1.0, 0.02217, 0.02217, 0.02217, 1.0, 0.02217, 0.02217, 0.02217, 1.0, 0.02217, 0.02217, 0.02217, 1.0, 0.02217, 0.02217, 0.02217, 1.0, 0.02217, 0.02217, 0.02217, 1.0, 0.02217, 0.02217, 0.02217, 1.0, 0.02217, 0.02217, 0.02217, 1.0, 0.02217, 0.02217, 0.02217, 1.0, 0.02217, 0.02217, 0.02217, 1.0, 0.02217, 0.02217, 0.02217, 1.0, 0.02217, 0.02217, 0.02217, 1.0, 0.02217, 0.02217, 0.02217, 1.0, 0.02217, 0.02217, 0.02217, 1.0, 0.02217, 0.02217, 0.02217, 1.0, 0.02217, 0.02217, 0.02217, 1.0, 0.02217, 0.02217, 0.02217, 1.0, 0.02217, 0.02217, 0.02217, 1.0, 0.02217, 0.02217, 0.02217, 1.0, 0.02217, 0.02217, 0.02217, 1.0, 0.02217, 0.02217, 0.02217, 1.0, 0.02217, 0.02217, 0.02217, 1.0, 0.02217, 0.02217, 0.02217, 1.0, 0.02217, 0.02217, 0.02217, 1.0, 0.02217, 0.02217, 0.02217, 1.0, 0.02217, 0.02217, 0.02217, 1.0, 0.02217, 0.02217, 0.02217, 1.0, 0.02217, 0.02217, 0.02217, 1.0, 0.02217, 0.02217, 0.02217, 1.0, 0.02217, 0.02217, 0.02217, 1.0, 0.02217, 0.02217, 0.02217, 1.0, 0.02217, 0.02217, 0.02217, 1.0, 0.02217, 0.02217, 0.02217, 1.0, 0.02217, 0.02217, 0.02217, 1.0, 0.02217, 0.02217, 0.02217, 1.0, 0.02217, 0.02217, 0.02217, 1.0, 0.02217, 0.02217, 0.02217, 1.0, 0.02217, 0.02217, 0.02217, 1.0, 0.02217, 0.02217, 0.02217, 1.0, 0.02217, 0.02217, 0.02217, 1.0, 0.02217, 0.02217, 0.02217, 1.0, 0.02217, 0.02217, 0.02217, 1.0, 0.02217, 0.02217, 0.02217, 1.0, 0.02217, 0.02217, 0.02217, 1.0, 0.02217, 0.02217, 0.02217, 1.0, 0.02217, 0.02217, 0.02217, 1.0, 0.02217, 0.02217, 0.02217, 1.0, 0.02217, 0.02217, 0.02217, 1.0, 0.02217, 0.02217, 0.02217, 1.0, 0.02217, 0.02217, 0.02217, 1.0, 0.02217, 0.02217, 0.02217, 1.0, 0.02217, 0.02217, 0.02217, 1.0, 0.02217, 0.02217, 0.02217, 1.0, 0.02217, 0.02217, 0.02217, 1.0, 0.02217, 0.02217, 0.02217, 1.0, 0.02217, 0.02217, 0.02217, 1.0, 0.02217, 0.02217, 0.02217, 1.0, 0.02217, 0.02217, 0.02217, 1.0, 0.02217, 0.02217, 0.02217, 1.0, 0.02217, 0.02217, 0.02217, 1.0, 0.02217, 0.02217, 0.02217, 1.0, 0.02217, 0.02217, 0.02217, 1.0, 0.02217, 0.02217, 0.02217, 1.0, 0.02217, 0.02217, 0.02217, 1.0, 0.02217, 0.02217, 0.02217, 1.0, 0.02217, 0.02217, 0.02217, 1.0, 0.02217, 0.02217, 0.02217, 1.0, 0.02217, 0.02217, 0.02217, 1.0, 0.02217, 0.02217, 0.02217, 1.0, 0.02217, 0.02217, 0.02217, 1.0, 0.02217, 0.02217, 0.02217, 1.0, 0.02217, 0.02217, 0.02217, 1.0, 0.02217, 0.02217, 0.02217, 1.0, 0.02217, 0.02217, 0.02217, 1.0, 0.02217, 0.02217, 0.02217, 1.0, 0.02217, 0.02217, 0.02217, 1.0, 0.02217, 0.02217, 0.02217, 1.0, 0.02217, 0.02217, 0.02217, 1.0, 0.02217, 0.02217, 0.02217, 1.0, 0.02217, 0.02217, 0.02217, 1.0, 0.02217, 0.02217, 0.02217, 1.0, 0.02217, 0.02217, 0.02217, 1.0, 0.02217, 0.02217, 0.02217, 1.0, 0.02217, 0.02217, 0.02217, 1.0, 0.02217, 0.02217, 0.02217, 1.0, 0.02217, 0.02217, 0.02217, 1.0, 0.02217, 0.02217, 0.02217, 1.0, 0.02217, 0.02217, 0.02217, 1.0, 0.02217, 0.02217, 0.02217, 1.0, 0.02217, 0.02217, 0.02217, 1.0, 0.0, 0.0, 0.0, 1.0, 0.0, 0.0, 0.0, 1.0, 0.02217, 0.02217, 0.02217, 1.0, 0.02217, 0.02217, 0.02217, 1.0, 0.0, 0.0, 0.0, 1.0, 0.0, 0.0, 0.0, 1.0, 0.02217, 0.02217, 0.02217, 1.0, 0.02217, 0.02217, 0.02217, 1.0, 0.0, 0.0, 0.0, 1.0, 0.0, 0.0, 0.0, 1.0, 0.02217, 0.02217, 0.02217, 1.0, 0.02217, 0.02217, 0.02217, 1.0, 0.0, 0.0, 0.0, 1.0, 0.0, 0.0, 0.0, 1.0, 0.02217, 0.02217, 0.02217, 1.0, 0.02217, 0.02217, 0.02217, 1.0, 0.0, 0.0, 0.0, 1.0, 0.0, 0.0, 0.0, 1.0, 0.02217, 0.02217, 0.02217, 1.0, 0.02217, 0.02217, 0.02217, 1.0, 0.0, 0.0, 0.0, 1.0, 0.0, 0.0, 0.0, 1.0, 0.02217, 0.02217, 0.02217, 1.0, 0.02217, 0.02217, 0.02217, 1.0, 0.0, 0.0, 0.0, 1.0, 0.0, 0.0, 0.0, 1.0, 0.02217, 0.02217, 0.02217, 1.0, 0.02217, 0.02217, 0.02217, 1.0, 0.0, 0.0, 0.0, 1.0, 0.0, 0.0, 0.0, 1.0, 0.02217, 0.02217, 0.02217, 1.0, 0.02217, 0.02217, 0.02217, 1.0, 0.0, 0.0, 0.0, 1.0, 0.0, 0.0, 0.0, 1.0, 0.02217, 0.02217, 0.02217, 1.0, 0.02217, 0.02217, 0.02217, 1.0, 0.0, 0.0, 0.0, 1.0, 0.0, 0.0, 0.0, 1.0, 0.02217, 0.02217, 0.02217, 1.0, 0.02217, 0.02217, 0.02217, 1.0, 0.0, 0.0, 0.0, 1.0, 0.0, 0.0, 0.0, 1.0, 0.02217, 0.02217, 0.02217, 1.0, 0.02217, 0.02217, 0.02217, 1.0, 0.0, 0.0, 0.0, 1.0, 0.0, 0.0, 0.0, 1.0, 0.02217, 0.02217, 0.02217, 1.0, 0.0, 0.0, 0.0, 1.0, 0.0, 0.0, 0.0, 1.0, 0.0, 0.0, 0.0, 1.0, 0.0, 0.0, 0.0, 1.0, 0.0, 0.0, 0.0, 1.0, 0.0, 0.0, 0.0, 1.0, 0.0, 0.0, 0.0, 1.0, 0.0, 0.0, 0.0, 1.0, 0.0, 0.0, 0.0, 1.0, 0.0, 0.0, 0.0, 1.0, 0.0, 0.0, 0.0, 1.0, 0.0, 0.0, 0.0, 1.0, 0.0, 0.0, 0.0, 1.0, 0.0, 0.0, 0.0, 1.0, 0.0, 0.0, 0.0, 1.0, 0.0, 0.0, 0.0, 1.0])
me_cube.materials.append(mat_material)
me_cube.use_remesh_preserve_volume = False
me_cube.use_remesh_preserve_attributes = False
me_cube.use_mirror_vertex_groups = False
me_cube.update()

# ---- objects
ob_cube = bpy.data.objects.new('Cube', me_cube)
ob_lamp = bpy.data.objects.new('Lamp', light_lamp)
ob_camera = bpy.data.objects.new('Camera', cam_camera)

# ---- transforms, parenting, visibility, modifiers, constraints
ob_cube.location = (0.0, 0.0, 0.0)
ob_cube.lock_rotations_4d = False
ob_cube.empty_display_type = 'ARROWS'
ob_cube.lineart.crease_threshold = 0.0
ob_lamp.location = (4.076, 1.005, 5.904)
ob_lamp.rotation_euler = (0.6503, 0.05522, 1.866)
ob_lamp.lock_rotations_4d = False
ob_lamp.empty_display_type = 'ARROWS'
ob_lamp.color = (0.0, 0.0, 0.0, 0.0)
ob_lamp.lineart.crease_threshold = 0.0
ob_camera.location = (7.481, -6.508, 5.344)
ob_camera.rotation_euler = (1.109, 0.01082, 0.8149)
ob_camera.lock_rotations_4d = False
ob_camera.empty_display_type = 'ARROWS'
ob_camera.color = (0.0, 0.0, 0.0, 0.0)
ob_camera.display_type = 'WIRE'
ob_camera.lineart.crease_threshold = 0.0

# ---- collection membership
col_collection_1.objects.link(ob_cube)
col_collection_1.objects.link(ob_lamp)
col_collection_1.objects.link(ob_camera)

# ---- scene / render settings (as saved in the file)
scene.camera = ob_camera
scene.frame_start = 1; scene.frame_end = 250; scene.frame_set(1)
scene.render.engine = 'BLENDER_EEVEE_NEXT'
scene.render.resolution_percentage = 50
scene.render.dither_intensity = 0.0
scene.cycles.use_denoising = False
scene.cycles.samples = 128
scene.cycles.sampling_pattern = 'TABULATED_SOBOL'
scene.cycles.light_sampling_threshold = 0.0
scene.cycles.use_adaptive_sampling = False
scene.cycles.use_light_tree = False
scene.cycles.blur_glossy = 0.0
scene.cycles.sample_clamp_indirect = 0.0
scene.view_settings.view_transform = 'Standard'
bpy.context.view_layer.update()
